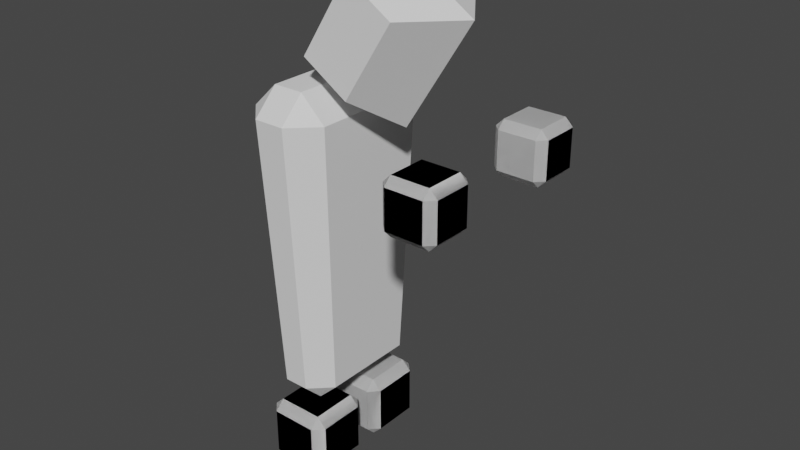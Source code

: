 # Source: zombie.blend  (saved by Blender 2.81.16; exported with 4.5.12 LTS)
import bpy
from mathutils import Matrix  # noqa: F401  (used for matrix-valued properties, if any)

bpy.ops.wm.read_factory_settings(use_empty=True)
scene = bpy.context.scene
scene.name = 'Scene'

# ---- collections
col_collection = bpy.data.collections.new('Collection'); scene.collection.children.link(col_collection)

# ---- world
world_world = bpy.data.worlds.new('World'); scene.world = world_world
world_world.use_nodes = True; world_world.node_tree.nodes.clear()
_N = world_world.node_tree.nodes; _L = world_world.node_tree.links
n0 = _N.new('ShaderNodeOutputWorld'); n0.name = 'World Output'; n0.location = (300, 300)
n1 = _N.new('ShaderNodeBackground'); n1.name = 'Background'; n1.location = (10, 300)
n1.inputs[0].default_value = (0.05088, 0.05088, 0.05088, 1.0)
_L.new(n1.outputs[0], n0.inputs[0])
n0.is_active_output = True
world_world.color = (0.05088, 0.05088, 0.05088)
world_world.use_sun_shadow = False
world_world.sun_shadow_jitter_overblur = 0.0

# ---- meshes
me_cube_001 = bpy.data.meshes.new('Cube.001')
me_cube_001.from_pydata([(-0.1422, -0.566, -1.695), (-0.1422, -0.8, -1.461), (-0.3763, -0.566, -1.461), (-0.1778, -1.0, 1.779), (-0.1778, -0.7075, 2.072), (-0.4703, -0.7075, 1.779), (-0.1422, 0.566, -1.695), (-0.3763, 0.566, -1.461), (-0.1422, 0.8, -1.461), (-0.1778, 0.7075, 2.072), (-0.1778, 1.0, 1.779), (-0.4703, 0.7075, 1.779), (0.1422, -0.566, -1.695), (0.3763, -0.566, -1.461), (0.1422, -0.8, -1.461), (0.1778, -0.7075, 2.072), (0.1778, -1.0, 1.779), (0.4703, -0.7075, 1.779), (0.1422, 0.566, -1.695), (0.1422, 0.8, -1.461), (0.3763, 0.566, -1.461), (0.1778, 0.7075, 2.072), (0.4703, 0.7075, 1.779), (0.1778, 1.0, 1.779)], [], [(14, 16, 3, 1), (20, 22, 17, 13), (21, 9, 4, 15), (2, 5, 11, 7), (8, 10, 23, 19), (0, 1, 2), (3, 4, 5), (6, 7, 8), (9, 10, 11), (12, 13, 14), (15, 16, 17), (18, 19, 20), (21, 22, 23), (6, 0, 2, 7), (1, 3, 5, 2), (4, 9, 11, 5), (10, 8, 7, 11), (18, 6, 8, 19), (9, 21, 23, 10), (22, 20, 19, 23), (12, 18, 20, 13), (21, 15, 17, 22), (16, 14, 13, 17), (0, 12, 14, 1), (15, 4, 3, 16), (6, 18, 12, 0)])
_uv = me_cube_001.uv_layers.new(name='UVMap')
_uv.uv.foreach_set('vector', [0.3942, 0.8278, 0.6058, 0.8278, 0.6058, 0.9222, 0.3942, 0.9222, 0.3942, 0.5366, 0.6058, 0.5366, 0.6058, 0.7134, 0.3942, 0.7134, 0.7028, 0.5366, 0.7972, 0.5366, 0.7972, 0.7134, 0.7028, 0.7134, 0.3942, 0.03657, 0.6058, 0.03657, 0.6058, 0.2134, 0.3942, 0.2134, 0.3942, 0.3278, 0.6058, 0.3278, 0.6058, 0.4222, 0.3942, 0.4222, 0.2028, 0.7134, 0.2028, 0.75, 0.125, 0.7134, 0.6058, 0.9222, 0.625, 0.9222, 0.6058, 1.0, 0.2028, 0.5366, 0.125, 0.5366, 0.2028, 0.5, 0.7972, 0.5366, 0.7972, 0.5, 0.875, 0.5366, 0.2972, 0.7134, 0.375, 0.7134, 0.2972, 0.75, 0.7028, 0.7134, 0.7028, 0.75, 0.625, 0.7134, 0.2972, 0.5366, 0.2972, 0.5, 0.375, 0.5366, 0.7028, 0.5366, 0.625, 0.5366, 0.7028, 0.5, 0.2028, 0.5366, 0.2028, 0.7134, 0.125, 0.7134, 0.125, 0.5366, 0.3942, 0.9222, 0.6058, 0.9222, 0.6058, 1.0, 0.3942, 1.0, 0.7972, 0.7134, 0.7972, 0.5366, 0.875, 0.5366, 0.875, 0.7134, 0.6058, 0.3278, 0.3942, 0.3278, 0.3942, 0.2134, 0.6058, 0.2134, 0.2972, 0.5366, 0.2028, 0.5366, 0.2028, 0.5, 0.2972, 0.5, 0.7972, 0.5366, 0.7028, 0.5366, 0.7028, 0.5, 0.7972, 0.5, 0.6058, 0.5366, 0.3942, 0.5366, 0.3942, 0.4222, 0.6058, 0.4222, 0.2972, 0.7134, 0.2972, 0.5366, 0.3942, 0.5366, 0.3942, 0.7134, 0.7028, 0.5366, 0.7028, 0.7134, 0.6058, 0.7134, 0.6058, 0.5366, 0.6058, 0.8278, 0.3942, 0.8278, 0.3942, 0.7134, 0.6058, 0.7134, 0.2028, 0.7134, 0.2972, 0.7134, 0.2972, 0.75, 0.2028, 0.75, 0.7028, 0.7134, 0.7972, 0.7134, 0.7972, 0.75, 0.7028, 0.75, 0.2028, 0.5366, 0.2972, 0.5366, 0.2972, 0.7134, 0.2028, 0.7134])
me_cube_001.use_remesh_fix_poles = True
me_cube_001.use_remesh_preserve_attributes = False
me_cube_001.use_mirror_vertex_groups = False
me_cube_001.update()
me_cube_002 = bpy.data.meshes.new('Cube.002')
me_cube_002.from_pydata([(-0.7841, -1.801, -1.111), (-0.7841, -2.128, -0.7841), (-1.111, -1.801, -0.7841), (-0.7841, -2.128, 0.7841), (-0.7841, -1.801, 1.111), (-1.111, -1.801, 0.7841), (-0.7841, -0.2332, -1.111), (-1.111, -0.2332, -0.7841), (-0.7841, 0.09352, -0.7841), (-0.7841, -0.2332, 1.111), (-0.7841, 0.09352, 0.7841), (-1.111, -0.2332, 0.7841), (0.7841, -1.801, -1.111), (1.111, -1.801, -0.7841), (0.7841, -2.128, -0.7841), (0.7841, -1.801, 1.111), (0.7841, -2.128, 0.7841), (1.111, -1.801, 0.7841), (0.7841, -0.2332, -1.111), (0.7841, 0.09352, -0.7841), (1.111, -0.2332, -0.7841), (0.7841, -0.2332, 1.111), (1.111, -0.2332, 0.7841), (0.7841, 0.09352, 0.7841), (0.7841, -1.801, -1.111), (0.7841, -2.128, -0.7841), (1.111, -1.801, -0.7841), (0.7841, -2.128, 0.7841), (0.7841, -1.801, 1.111), (1.111, -1.801, 0.7841), (0.7841, -0.2332, -1.111), (1.111, -0.2332, -0.7841), (0.7841, 0.09352, -0.7841), (0.7841, -0.2332, 1.111), (0.7841, 0.09352, 0.7841), (1.111, -0.2332, 0.7841), (-0.7841, -1.801, -1.111), (-1.111, -1.801, -0.7841), (-0.7841, -2.128, -0.7841), (-0.7841, -1.801, 1.111), (-0.7841, -2.128, 0.7841), (-1.111, -1.801, 0.7841), (-0.7841, -0.2332, -1.111), (-0.7841, 0.09352, -0.7841), (-1.111, -0.2332, -0.7841), (-0.7841, -0.2332, 1.111), (-1.111, -0.2332, 0.7841), (-0.7841, 0.09352, 0.7841), (0.7841, -1.801, -1.111), (0.7841, -2.128, -0.7841), (1.111, -1.801, -0.7841), (0.7841, -2.128, 0.7841), (0.7841, -1.801, 1.111), (1.111, -1.801, 0.7841), (0.7841, -0.2332, -1.111), (1.111, -0.2332, -0.7841), (0.7841, 0.09352, -0.7841), (0.7841, -0.2332, 1.111), (0.7841, 0.09352, 0.7841), (1.111, -0.2332, 0.7841), (-0.7841, -1.801, -1.111), (-1.111, -1.801, -0.7841), (-0.7841, -2.128, -0.7841), (-0.7841, -1.801, 1.111), (-0.7841, -2.128, 0.7841), (-1.111, -1.801, 0.7841), (-0.7841, -0.2332, -1.111), (-0.7841, 0.09352, -0.7841), (-1.111, -0.2332, -0.7841), (-0.7841, -0.2332, 1.111), (-1.111, -0.2332, 0.7841), (-0.7841, 0.09352, 0.7841), (-0.7841, -1.801, -1.111), (-0.7841, -2.128, -0.7841), (-1.111, -1.801, -0.7841), (-0.7841, -2.128, 0.7841), (-0.7841, -1.801, 1.111), (-1.111, -1.801, 0.7841), (-0.7841, -0.2332, -1.111), (-1.111, -0.2332, -0.7841), (-0.7841, 0.09352, -0.7841), (-0.7841, -0.2332, 1.111), (-0.7841, 0.09352, 0.7841), (-1.111, -0.2332, 0.7841), (0.7841, -1.801, -1.111), (1.111, -1.801, -0.7841), (0.7841, -2.128, -0.7841), (0.7841, -1.801, 1.111), (0.7841, -2.128, 0.7841), (1.111, -1.801, 0.7841), (0.7841, -0.2332, -1.111), (0.7841, 0.09352, -0.7841), (1.111, -0.2332, -0.7841), (0.7841, -0.2332, 1.111), (1.111, -0.2332, 0.7841), (0.7841, 0.09352, 0.7841), (0.7841, -1.801, -1.111), (0.7841, -2.128, -0.7841), (1.111, -1.801, -0.7841), (0.7841, -2.128, 0.7841), (0.7841, -1.801, 1.111), (1.111, -1.801, 0.7841), (0.7841, -0.2332, -1.111), (1.111, -0.2332, -0.7841), (0.7841, 0.09352, -0.7841), (0.7841, -0.2332, 1.111), (0.7841, 0.09352, 0.7841), (1.111, -0.2332, 0.7841), (-0.7841, -1.801, -1.111), (-1.111, -1.801, -0.7841), (-0.7841, -2.128, -0.7841), (-0.7841, -1.801, 1.111), (-0.7841, -2.128, 0.7841), (-1.111, -1.801, 0.7841), (-0.7841, -0.2332, -1.111), (-0.7841, 0.09352, -0.7841), (-1.111, -0.2332, -0.7841), (-0.7841, -0.2332, 1.111), (-1.111, -0.2332, 0.7841), (-0.7841, 0.09352, 0.7841), (-0.7841, -1.801, -1.111), (-0.7841, -2.128, -0.7841), (-1.111, -1.801, -0.7841), (-0.7841, -2.128, 0.7841), (-0.7841, -1.801, 1.111), (-1.111, -1.801, 0.7841), (-0.7841, -0.2332, -1.111), (-1.111, -0.2332, -0.7841), (-0.7841, 0.09352, -0.7841), (-0.7841, -0.2332, 1.111), (-0.7841, 0.09352, 0.7841), (-1.111, -0.2332, 0.7841), (0.7841, -1.801, -1.111), (1.111, -1.801, -0.7841), (0.7841, -2.128, -0.7841), (0.7841, -1.801, 1.111), (0.7841, -2.128, 0.7841), (1.111, -1.801, 0.7841), (0.7841, -0.2332, -1.111), (0.7841, 0.09352, -0.7841), (1.111, -0.2332, -0.7841), (0.7841, -0.2332, 1.111), (1.111, -0.2332, 0.7841), (0.7841, 0.09352, 0.7841), (-0.7841, -1.801, -1.111), (-0.7841, -2.128, -0.7841), (-1.111, -1.801, -0.7841), (-0.7841, -2.128, 0.7841), (-0.7841, -1.801, 1.111), (-1.111, -1.801, 0.7841), (-0.7841, -0.2332, -1.111), (-1.111, -0.2332, -0.7841), (-0.7841, 0.09352, -0.7841), (-0.7841, -0.2332, 1.111), (-0.7841, 0.09352, 0.7841), (-1.111, -0.2332, 0.7841), (0.7841, -1.801, -1.111), (1.111, -1.801, -0.7841), (0.7841, -2.128, -0.7841), (0.7841, -1.801, 1.111), (0.7841, -2.128, 0.7841), (1.111, -1.801, 0.7841), (0.7841, -0.2332, -1.111), (0.7841, 0.09352, -0.7841), (1.111, -0.2332, -0.7841), (0.7841, -0.2332, 1.111), (1.111, -0.2332, 0.7841), (0.7841, 0.09352, 0.7841), (0.7841, -1.801, -1.111), (0.7841, -2.128, -0.7841), (1.111, -1.801, -0.7841), (0.7841, -2.128, 0.7841), (0.7841, -1.801, 1.111), (1.111, -1.801, 0.7841), (0.7841, -0.2332, -1.111), (1.111, -0.2332, -0.7841), (0.7841, 0.09352, -0.7841), (0.7841, -0.2332, 1.111), (0.7841, 0.09352, 0.7841), (1.111, -0.2332, 0.7841), (-0.7841, -1.801, -1.111), (-1.111, -1.801, -0.7841), (-0.7841, -2.128, -0.7841), (-0.7841, -1.801, 1.111), (-0.7841, -2.128, 0.7841), (-1.111, -1.801, 0.7841), (-0.7841, -0.2332, -1.111), (-0.7841, 0.09352, -0.7841), (-1.111, -0.2332, -0.7841), (-0.7841, -0.2332, 1.111), (-1.111, -0.2332, 0.7841), (-0.7841, 0.09352, 0.7841)], [], [(14, 16, 3, 1), (20, 22, 17, 13), (21, 9, 4, 15), (2, 5, 11, 7), (8, 10, 23, 19), (0, 1, 2), (3, 4, 5), (6, 7, 8), (9, 10, 11), (12, 13, 14), (15, 16, 17), (18, 19, 20), (21, 22, 23), (6, 0, 2, 7), (1, 3, 5, 2), (4, 9, 11, 5), (10, 8, 7, 11), (18, 6, 8, 19), (9, 21, 23, 10), (22, 20, 19, 23), (12, 18, 20, 13), (21, 15, 17, 22), (16, 14, 13, 17), (0, 12, 14, 1), (15, 4, 3, 16), (6, 18, 12, 0), (38, 25, 27, 40), (44, 37, 41, 46), (45, 39, 28, 33), (26, 31, 35, 29), (32, 43, 47, 34), (24, 26, 25), (27, 29, 28), (30, 32, 31), (33, 35, 34), (36, 38, 37), (39, 41, 40), (42, 44, 43), (45, 47, 46), (30, 31, 26, 24), (25, 26, 29, 27), (28, 29, 35, 33), (34, 35, 31, 32), (42, 43, 32, 30), (33, 34, 47, 45), (46, 47, 43, 44), (36, 37, 44, 42), (45, 46, 41, 39), (40, 41, 37, 38), (24, 25, 38, 36), (39, 40, 27, 28), (30, 24, 36, 42), (62, 49, 51, 64), (68, 61, 65, 70), (69, 63, 52, 57), (50, 55, 59, 53), (56, 67, 71, 58), (48, 50, 49), (51, 53, 52), (54, 56, 55), (57, 59, 58), (60, 62, 61), (63, 65, 64), (66, 68, 67), (69, 71, 70), (54, 55, 50, 48), (49, 50, 53, 51), (52, 53, 59, 57), (58, 59, 55, 56), (66, 67, 56, 54), (57, 58, 71, 69), (70, 71, 67, 68), (60, 61, 68, 66), (69, 70, 65, 63), (64, 65, 61, 62), (48, 49, 62, 60), (63, 64, 51, 52), (54, 48, 60, 66), (86, 88, 75, 73), (92, 94, 89, 85), (93, 81, 76, 87), (74, 77, 83, 79), (80, 82, 95, 91), (72, 73, 74), (75, 76, 77), (78, 79, 80), (81, 82, 83), (84, 85, 86), (87, 88, 89), (90, 91, 92), (93, 94, 95), (78, 72, 74, 79), (73, 75, 77, 74), (76, 81, 83, 77), (82, 80, 79, 83), (90, 78, 80, 91), (81, 93, 95, 82), (94, 92, 91, 95), (84, 90, 92, 85), (93, 87, 89, 94), (88, 86, 85, 89), (72, 84, 86, 73), (87, 76, 75, 88), (78, 90, 84, 72), (110, 97, 99, 112), (116, 109, 113, 118), (117, 111, 100, 105), (98, 103, 107, 101), (104, 115, 119, 106), (96, 98, 97), (99, 101, 100), (102, 104, 103), (105, 107, 106), (108, 110, 109), (111, 113, 112), (114, 116, 115), (117, 119, 118), (102, 103, 98, 96), (97, 98, 101, 99), (100, 101, 107, 105), (106, 107, 103, 104), (114, 115, 104, 102), (105, 106, 119, 117), (118, 119, 115, 116), (108, 109, 116, 114), (117, 118, 113, 111), (112, 113, 109, 110), (96, 97, 110, 108), (111, 112, 99, 100), (102, 96, 108, 114), (134, 136, 123, 121), (140, 142, 137, 133), (141, 129, 124, 135), (122, 125, 131, 127), (128, 130, 143, 139), (120, 121, 122), (123, 124, 125), (126, 127, 128), (129, 130, 131), (132, 133, 134), (135, 136, 137), (138, 139, 140), (141, 142, 143), (126, 120, 122, 127), (121, 123, 125, 122), (124, 129, 131, 125), (130, 128, 127, 131), (138, 126, 128, 139), (129, 141, 143, 130), (142, 140, 139, 143), (132, 138, 140, 133), (141, 135, 137, 142), (136, 134, 133, 137), (120, 132, 134, 121), (135, 124, 123, 136), (126, 138, 132, 120), (158, 160, 147, 145), (164, 166, 161, 157), (165, 153, 148, 159), (146, 149, 155, 151), (152, 154, 167, 163), (144, 145, 146), (147, 148, 149), (150, 151, 152), (153, 154, 155), (156, 157, 158), (159, 160, 161), (162, 163, 164), (165, 166, 167), (150, 144, 146, 151), (145, 147, 149, 146), (148, 153, 155, 149), (154, 152, 151, 155), (162, 150, 152, 163), (153, 165, 167, 154), (166, 164, 163, 167), (156, 162, 164, 157), (165, 159, 161, 166), (160, 158, 157, 161), (144, 156, 158, 145), (159, 148, 147, 160), (150, 162, 156, 144), (182, 169, 171, 184), (188, 181, 185, 190), (189, 183, 172, 177), (170, 175, 179, 173), (176, 187, 191, 178), (168, 170, 169), (171, 173, 172), (174, 176, 175), (177, 179, 178), (180, 182, 181), (183, 185, 184), (186, 188, 187), (189, 191, 190), (174, 175, 170, 168), (169, 170, 173, 171), (172, 173, 179, 177), (178, 179, 175, 176), (186, 187, 176, 174), (177, 178, 191, 189), (190, 191, 187, 188), (180, 181, 188, 186), (189, 190, 185, 183), (184, 185, 181, 182), (168, 169, 182, 180), (183, 184, 171, 172), (174, 168, 180, 186)])
_uv = me_cube_002.uv_layers.new(name='UVMap')
_uv.uv.foreach_set('vector', [0.4118, 0.7868, 0.5882, 0.7868, 0.5882, 0.9632, 0.4118, 0.9632, 0.4118, 0.5368, 0.5882, 0.5368, 0.5882, 0.7132, 0.4118, 0.7132, 0.6618, 0.5368, 0.8382, 0.5368, 0.8382, 0.7132, 0.6618, 0.7132, 0.4118, 0.03676, 0.5882, 0.03676, 0.5882, 0.2132, 0.4118, 0.2132, 0.4118, 0.2868, 0.5882, 0.2868, 0.5882, 0.4632, 0.4118, 0.4632, 0.1618, 0.7132, 0.1618, 0.75, 0.125, 0.7132, 0.5882, 0.9632, 0.625, 0.9632, 0.5882, 1.0, 0.1618, 0.5368, 0.125, 0.5368, 0.1618, 0.5, 0.8382, 0.5368, 0.8382, 0.5, 0.875, 0.5368, 0.3382, 0.7132, 0.375, 0.7132, 0.3382, 0.75, 0.6618, 0.7132, 0.6618, 0.75, 0.625, 0.7132, 0.3382, 0.5368, 0.3382, 0.5, 0.375, 0.5368, 0.6618, 0.5368, 0.625, 0.5368, 0.6618, 0.5, 0.1618, 0.5368, 0.1618, 0.7132, 0.125, 0.7132, 0.125, 0.5368, 0.4118, 0.9632, 0.5882, 0.9632, 0.5882, 1.0, 0.4118, 1.0, 0.8382, 0.7132, 0.8382, 0.5368, 0.875, 0.5368, 0.875, 0.7132, 0.5882, 0.2868, 0.4118, 0.2868, 0.4118, 0.2132, 0.5882, 0.2132, 0.3382, 0.5368, 0.1618, 0.5368, 0.1618, 0.5, 0.3382, 0.5, 0.8382, 0.5368, 0.6618, 0.5368, 0.6618, 0.5, 0.8382, 0.5, 0.5882, 0.5368, 0.4118, 0.5368, 0.4118, 0.4632, 0.5882, 0.4632, 0.3382, 0.7132, 0.3382, 0.5368, 0.4118, 0.5368, 0.4118, 0.7132, 0.6618, 0.5368, 0.6618, 0.7132, 0.5882, 0.7132, 0.5882, 0.5368, 0.5882, 0.7868, 0.4118, 0.7868, 0.4118, 0.7132, 0.5882, 0.7132, 0.1618, 0.7132, 0.3382, 0.7132, 0.3382, 0.75, 0.1618, 0.75, 0.6618, 0.7132, 0.8382, 0.7132, 0.8382, 0.75, 0.6618, 0.75, 0.1618, 0.5368, 0.3382, 0.5368, 0.3382, 0.7132, 0.1618, 0.7132, 0.4118, 0.7868, 0.4118, 0.9632, 0.5882, 0.9632, 0.5882, 0.7868, 0.4118, 0.5368, 0.4118, 0.7132, 0.5882, 0.7132, 0.5882, 0.5368, 0.6618, 0.5368, 0.6618, 0.7132, 0.8382, 0.7132, 0.8382, 0.5368, 0.4118, 0.03676, 0.4118, 0.2132, 0.5882, 0.2132, 0.5882, 0.03676, 0.4118, 0.2868, 0.4118, 0.4632, 0.5882, 0.4632, 0.5882, 0.2868, 0.1618, 0.7132, 0.125, 0.7132, 0.1618, 0.75, 0.5882, 0.9632, 0.5882, 1.0, 0.625, 0.9632, 0.1618, 0.5368, 0.1618, 0.5, 0.125, 0.5368, 0.8382, 0.5368, 0.875, 0.5368, 0.8382, 0.5, 0.3382, 0.7132, 0.3382, 0.75, 0.375, 0.7132, 0.6618, 0.7132, 0.625, 0.7132, 0.6618, 0.75, 0.3382, 0.5368, 0.375, 0.5368, 0.3382, 0.5, 0.6618, 0.5368, 0.6618, 0.5, 0.625, 0.5368, 0.1618, 0.5368, 0.125, 0.5368, 0.125, 0.7132, 0.1618, 0.7132, 0.4118, 0.9632, 0.4118, 1.0, 0.5882, 1.0, 0.5882, 0.9632, 0.8382, 0.7132, 0.875, 0.7132, 0.875, 0.5368, 0.8382, 0.5368, 0.5882, 0.2868, 0.5882, 0.2132, 0.4118, 0.2132, 0.4118, 0.2868, 0.3382, 0.5368, 0.3382, 0.5, 0.1618, 0.5, 0.1618, 0.5368, 0.8382, 0.5368, 0.8382, 0.5, 0.6618, 0.5, 0.6618, 0.5368, 0.5882, 0.5368, 0.5882, 0.4632, 0.4118, 0.4632, 0.4118, 0.5368, 0.3382, 0.7132, 0.4118, 0.7132, 0.4118, 0.5368, 0.3382, 0.5368, 0.6618, 0.5368, 0.5882, 0.5368, 0.5882, 0.7132, 0.6618, 0.7132, 0.5882, 0.7868, 0.5882, 0.7132, 0.4118, 0.7132, 0.4118, 0.7868, 0.1618, 0.7132, 0.1618, 0.75, 0.3382, 0.75, 0.3382, 0.7132, 0.6618, 0.7132, 0.6618, 0.75, 0.8382, 0.75, 0.8382, 0.7132, 0.1618, 0.5368, 0.1618, 0.7132, 0.3382, 0.7132, 0.3382, 0.5368, 0.4118, 0.7868, 0.4118, 0.9632, 0.5882, 0.9632, 0.5882, 0.7868, 0.4118, 0.5368, 0.4118, 0.7132, 0.5882, 0.7132, 0.5882, 0.5368, 0.6618, 0.5368, 0.6618, 0.7132, 0.8382, 0.7132, 0.8382, 0.5368, 0.4118, 0.03676, 0.4118, 0.2132, 0.5882, 0.2132, 0.5882, 0.03676, 0.4118, 0.2868, 0.4118, 0.4632, 0.5882, 0.4632, 0.5882, 0.2868, 0.1618, 0.7132, 0.125, 0.7132, 0.1618, 0.75, 0.5882, 0.9632, 0.5882, 1.0, 0.625, 0.9632, 0.1618, 0.5368, 0.1618, 0.5, 0.125, 0.5368, 0.8382, 0.5368, 0.875, 0.5368, 0.8382, 0.5, 0.3382, 0.7132, 0.3382, 0.75, 0.375, 0.7132, 0.6618, 0.7132, 0.625, 0.7132, 0.6618, 0.75, 0.3382, 0.5368, 0.375, 0.5368, 0.3382, 0.5, 0.6618, 0.5368, 0.6618, 0.5, 0.625, 0.5368, 0.1618, 0.5368, 0.125, 0.5368, 0.125, 0.7132, 0.1618, 0.7132, 0.4118, 0.9632, 0.4118, 1.0, 0.5882, 1.0, 0.5882, 0.9632, 0.8382, 0.7132, 0.875, 0.7132, 0.875, 0.5368, 0.8382, 0.5368, 0.5882, 0.2868, 0.5882, 0.2132, 0.4118, 0.2132, 0.4118, 0.2868, 0.3382, 0.5368, 0.3382, 0.5, 0.1618, 0.5, 0.1618, 0.5368, 0.8382, 0.5368, 0.8382, 0.5, 0.6618, 0.5, 0.6618, 0.5368, 0.5882, 0.5368, 0.5882, 0.4632, 0.4118, 0.4632, 0.4118, 0.5368, 0.3382, 0.7132, 0.4118, 0.7132, 0.4118, 0.5368, 0.3382, 0.5368, 0.6618, 0.5368, 0.5882, 0.5368, 0.5882, 0.7132, 0.6618, 0.7132, 0.5882, 0.7868, 0.5882, 0.7132, 0.4118, 0.7132, 0.4118, 0.7868, 0.1618, 0.7132, 0.1618, 0.75, 0.3382, 0.75, 0.3382, 0.7132, 0.6618, 0.7132, 0.6618, 0.75, 0.8382, 0.75, 0.8382, 0.7132, 0.1618, 0.5368, 0.1618, 0.7132, 0.3382, 0.7132, 0.3382, 0.5368, 0.4118, 0.7868, 0.5882, 0.7868, 0.5882, 0.9632, 0.4118, 0.9632, 0.4118, 0.5368, 0.5882, 0.5368, 0.5882, 0.7132, 0.4118, 0.7132, 0.6618, 0.5368, 0.8382, 0.5368, 0.8382, 0.7132, 0.6618, 0.7132, 0.4118, 0.03676, 0.5882, 0.03676, 0.5882, 0.2132, 0.4118, 0.2132, 0.4118, 0.2868, 0.5882, 0.2868, 0.5882, 0.4632, 0.4118, 0.4632, 0.1618, 0.7132, 0.1618, 0.75, 0.125, 0.7132, 0.5882, 0.9632, 0.625, 0.9632, 0.5882, 1.0, 0.1618, 0.5368, 0.125, 0.5368, 0.1618, 0.5, 0.8382, 0.5368, 0.8382, 0.5, 0.875, 0.5368, 0.3382, 0.7132, 0.375, 0.7132, 0.3382, 0.75, 0.6618, 0.7132, 0.6618, 0.75, 0.625, 0.7132, 0.3382, 0.5368, 0.3382, 0.5, 0.375, 0.5368, 0.6618, 0.5368, 0.625, 0.5368, 0.6618, 0.5, 0.1618, 0.5368, 0.1618, 0.7132, 0.125, 0.7132, 0.125, 0.5368, 0.4118, 0.9632, 0.5882, 0.9632, 0.5882, 1.0, 0.4118, 1.0, 0.8382, 0.7132, 0.8382, 0.5368, 0.875, 0.5368, 0.875, 0.7132, 0.5882, 0.2868, 0.4118, 0.2868, 0.4118, 0.2132, 0.5882, 0.2132, 0.3382, 0.5368, 0.1618, 0.5368, 0.1618, 0.5, 0.3382, 0.5, 0.8382, 0.5368, 0.6618, 0.5368, 0.6618, 0.5, 0.8382, 0.5, 0.5882, 0.5368, 0.4118, 0.5368, 0.4118, 0.4632, 0.5882, 0.4632, 0.3382, 0.7132, 0.3382, 0.5368, 0.4118, 0.5368, 0.4118, 0.7132, 0.6618, 0.5368, 0.6618, 0.7132, 0.5882, 0.7132, 0.5882, 0.5368, 0.5882, 0.7868, 0.4118, 0.7868, 0.4118, 0.7132, 0.5882, 0.7132, 0.1618, 0.7132, 0.3382, 0.7132, 0.3382, 0.75, 0.1618, 0.75, 0.6618, 0.7132, 0.8382, 0.7132, 0.8382, 0.75, 0.6618, 0.75, 0.1618, 0.5368, 0.3382, 0.5368, 0.3382, 0.7132, 0.1618, 0.7132, 0.4118, 0.7868, 0.4118, 0.9632, 0.5882, 0.9632, 0.5882, 0.7868, 0.4118, 0.5368, 0.4118, 0.7132, 0.5882, 0.7132, 0.5882, 0.5368, 0.6618, 0.5368, 0.6618, 0.7132, 0.8382, 0.7132, 0.8382, 0.5368, 0.4118, 0.03676, 0.4118, 0.2132, 0.5882, 0.2132, 0.5882, 0.03676, 0.4118, 0.2868, 0.4118, 0.4632, 0.5882, 0.4632, 0.5882, 0.2868, 0.1618, 0.7132, 0.125, 0.7132, 0.1618, 0.75, 0.5882, 0.9632, 0.5882, 1.0, 0.625, 0.9632, 0.1618, 0.5368, 0.1618, 0.5, 0.125, 0.5368, 0.8382, 0.5368, 0.875, 0.5368, 0.8382, 0.5, 0.3382, 0.7132, 0.3382, 0.75, 0.375, 0.7132, 0.6618, 0.7132, 0.625, 0.7132, 0.6618, 0.75, 0.3382, 0.5368, 0.375, 0.5368, 0.3382, 0.5, 0.6618, 0.5368, 0.6618, 0.5, 0.625, 0.5368, 0.1618, 0.5368, 0.125, 0.5368, 0.125, 0.7132, 0.1618, 0.7132, 0.4118, 0.9632, 0.4118, 1.0, 0.5882, 1.0, 0.5882, 0.9632, 0.8382, 0.7132, 0.875, 0.7132, 0.875, 0.5368, 0.8382, 0.5368, 0.5882, 0.2868, 0.5882, 0.2132, 0.4118, 0.2132, 0.4118, 0.2868, 0.3382, 0.5368, 0.3382, 0.5, 0.1618, 0.5, 0.1618, 0.5368, 0.8382, 0.5368, 0.8382, 0.5, 0.6618, 0.5, 0.6618, 0.5368, 0.5882, 0.5368, 0.5882, 0.4632, 0.4118, 0.4632, 0.4118, 0.5368, 0.3382, 0.7132, 0.4118, 0.7132, 0.4118, 0.5368, 0.3382, 0.5368, 0.6618, 0.5368, 0.5882, 0.5368, 0.5882, 0.7132, 0.6618, 0.7132, 0.5882, 0.7868, 0.5882, 0.7132, 0.4118, 0.7132, 0.4118, 0.7868, 0.1618, 0.7132, 0.1618, 0.75, 0.3382, 0.75, 0.3382, 0.7132, 0.6618, 0.7132, 0.6618, 0.75, 0.8382, 0.75, 0.8382, 0.7132, 0.1618, 0.5368, 0.1618, 0.7132, 0.3382, 0.7132, 0.3382, 0.5368, 0.4118, 0.7868, 0.5882, 0.7868, 0.5882, 0.9632, 0.4118, 0.9632, 0.4118, 0.5368, 0.5882, 0.5368, 0.5882, 0.7132, 0.4118, 0.7132, 0.6618, 0.5368, 0.8382, 0.5368, 0.8382, 0.7132, 0.6618, 0.7132, 0.4118, 0.03676, 0.5882, 0.03676, 0.5882, 0.2132, 0.4118, 0.2132, 0.4118, 0.2868, 0.5882, 0.2868, 0.5882, 0.4632, 0.4118, 0.4632, 0.1618, 0.7132, 0.1618, 0.75, 0.125, 0.7132, 0.5882, 0.9632, 0.625, 0.9632, 0.5882, 1.0, 0.1618, 0.5368, 0.125, 0.5368, 0.1618, 0.5, 0.8382, 0.5368, 0.8382, 0.5, 0.875, 0.5368, 0.3382, 0.7132, 0.375, 0.7132, 0.3382, 0.75, 0.6618, 0.7132, 0.6618, 0.75, 0.625, 0.7132, 0.3382, 0.5368, 0.3382, 0.5, 0.375, 0.5368, 0.6618, 0.5368, 0.625, 0.5368, 0.6618, 0.5, 0.1618, 0.5368, 0.1618, 0.7132, 0.125, 0.7132, 0.125, 0.5368, 0.4118, 0.9632, 0.5882, 0.9632, 0.5882, 1.0, 0.4118, 1.0, 0.8382, 0.7132, 0.8382, 0.5368, 0.875, 0.5368, 0.875, 0.7132, 0.5882, 0.2868, 0.4118, 0.2868, 0.4118, 0.2132, 0.5882, 0.2132, 0.3382, 0.5368, 0.1618, 0.5368, 0.1618, 0.5, 0.3382, 0.5, 0.8382, 0.5368, 0.6618, 0.5368, 0.6618, 0.5, 0.8382, 0.5, 0.5882, 0.5368, 0.4118, 0.5368, 0.4118, 0.4632, 0.5882, 0.4632, 0.3382, 0.7132, 0.3382, 0.5368, 0.4118, 0.5368, 0.4118, 0.7132, 0.6618, 0.5368, 0.6618, 0.7132, 0.5882, 0.7132, 0.5882, 0.5368, 0.5882, 0.7868, 0.4118, 0.7868, 0.4118, 0.7132, 0.5882, 0.7132, 0.1618, 0.7132, 0.3382, 0.7132, 0.3382, 0.75, 0.1618, 0.75, 0.6618, 0.7132, 0.8382, 0.7132, 0.8382, 0.75, 0.6618, 0.75, 0.1618, 0.5368, 0.3382, 0.5368, 0.3382, 0.7132, 0.1618, 0.7132, 0.4118, 0.7868, 0.5882, 0.7868, 0.5882, 0.9632, 0.4118, 0.9632, 0.4118, 0.5368, 0.5882, 0.5368, 0.5882, 0.7132, 0.4118, 0.7132, 0.6618, 0.5368, 0.8382, 0.5368, 0.8382, 0.7132, 0.6618, 0.7132, 0.4118, 0.03676, 0.5882, 0.03676, 0.5882, 0.2132, 0.4118, 0.2132, 0.4118, 0.2868, 0.5882, 0.2868, 0.5882, 0.4632, 0.4118, 0.4632, 0.1618, 0.7132, 0.1618, 0.75, 0.125, 0.7132, 0.5882, 0.9632, 0.625, 0.9632, 0.5882, 1.0, 0.1618, 0.5368, 0.125, 0.5368, 0.1618, 0.5, 0.8382, 0.5368, 0.8382, 0.5, 0.875, 0.5368, 0.3382, 0.7132, 0.375, 0.7132, 0.3382, 0.75, 0.6618, 0.7132, 0.6618, 0.75, 0.625, 0.7132, 0.3382, 0.5368, 0.3382, 0.5, 0.375, 0.5368, 0.6618, 0.5368, 0.625, 0.5368, 0.6618, 0.5, 0.1618, 0.5368, 0.1618, 0.7132, 0.125, 0.7132, 0.125, 0.5368, 0.4118, 0.9632, 0.5882, 0.9632, 0.5882, 1.0, 0.4118, 1.0, 0.8382, 0.7132, 0.8382, 0.5368, 0.875, 0.5368, 0.875, 0.7132, 0.5882, 0.2868, 0.4118, 0.2868, 0.4118, 0.2132, 0.5882, 0.2132, 0.3382, 0.5368, 0.1618, 0.5368, 0.1618, 0.5, 0.3382, 0.5, 0.8382, 0.5368, 0.6618, 0.5368, 0.6618, 0.5, 0.8382, 0.5, 0.5882, 0.5368, 0.4118, 0.5368, 0.4118, 0.4632, 0.5882, 0.4632, 0.3382, 0.7132, 0.3382, 0.5368, 0.4118, 0.5368, 0.4118, 0.7132, 0.6618, 0.5368, 0.6618, 0.7132, 0.5882, 0.7132, 0.5882, 0.5368, 0.5882, 0.7868, 0.4118, 0.7868, 0.4118, 0.7132, 0.5882, 0.7132, 0.1618, 0.7132, 0.3382, 0.7132, 0.3382, 0.75, 0.1618, 0.75, 0.6618, 0.7132, 0.8382, 0.7132, 0.8382, 0.75, 0.6618, 0.75, 0.1618, 0.5368, 0.3382, 0.5368, 0.3382, 0.7132, 0.1618, 0.7132, 0.4118, 0.7868, 0.4118, 0.9632, 0.5882, 0.9632, 0.5882, 0.7868, 0.4118, 0.5368, 0.4118, 0.7132, 0.5882, 0.7132, 0.5882, 0.5368, 0.6618, 0.5368, 0.6618, 0.7132, 0.8382, 0.7132, 0.8382, 0.5368, 0.4118, 0.03676, 0.4118, 0.2132, 0.5882, 0.2132, 0.5882, 0.03676, 0.4118, 0.2868, 0.4118, 0.4632, 0.5882, 0.4632, 0.5882, 0.2868, 0.1618, 0.7132, 0.125, 0.7132, 0.1618, 0.75, 0.5882, 0.9632, 0.5882, 1.0, 0.625, 0.9632, 0.1618, 0.5368, 0.1618, 0.5, 0.125, 0.5368, 0.8382, 0.5368, 0.875, 0.5368, 0.8382, 0.5, 0.3382, 0.7132, 0.3382, 0.75, 0.375, 0.7132, 0.6618, 0.7132, 0.625, 0.7132, 0.6618, 0.75, 0.3382, 0.5368, 0.375, 0.5368, 0.3382, 0.5, 0.6618, 0.5368, 0.6618, 0.5, 0.625, 0.5368, 0.1618, 0.5368, 0.125, 0.5368, 0.125, 0.7132, 0.1618, 0.7132, 0.4118, 0.9632, 0.4118, 1.0, 0.5882, 1.0, 0.5882, 0.9632, 0.8382, 0.7132, 0.875, 0.7132, 0.875, 0.5368, 0.8382, 0.5368, 0.5882, 0.2868, 0.5882, 0.2132, 0.4118, 0.2132, 0.4118, 0.2868, 0.3382, 0.5368, 0.3382, 0.5, 0.1618, 0.5, 0.1618, 0.5368, 0.8382, 0.5368, 0.8382, 0.5, 0.6618, 0.5, 0.6618, 0.5368, 0.5882, 0.5368, 0.5882, 0.4632, 0.4118, 0.4632, 0.4118, 0.5368, 0.3382, 0.7132, 0.4118, 0.7132, 0.4118, 0.5368, 0.3382, 0.5368, 0.6618, 0.5368, 0.5882, 0.5368, 0.5882, 0.7132, 0.6618, 0.7132, 0.5882, 0.7868, 0.5882, 0.7132, 0.4118, 0.7132, 0.4118, 0.7868, 0.1618, 0.7132, 0.1618, 0.75, 0.3382, 0.75, 0.3382, 0.7132, 0.6618, 0.7132, 0.6618, 0.75, 0.8382, 0.75, 0.8382, 0.7132, 0.1618, 0.5368, 0.1618, 0.7132, 0.3382, 0.7132, 0.3382, 0.5368])
me_cube_002.use_remesh_fix_poles = True
me_cube_002.use_remesh_preserve_attributes = False
me_cube_002.use_mirror_vertex_groups = False
me_cube_002.update()
me_cube_004 = bpy.data.meshes.new('Cube.004')
me_cube_004.from_pydata([(-0.7841, -1.801, -1.111), (-0.7841, -2.128, -0.7841), (-1.111, -1.801, -0.7841), (-0.7841, -2.128, 0.7841), (-0.7841, -1.801, 1.111), (-1.111, -1.801, 0.7841), (-0.7841, -0.2332, -1.111), (-1.111, -0.2332, -0.7841), (-0.7841, 0.09352, -0.7841), (-0.7841, -0.2332, 1.111), (-0.7841, 0.09352, 0.7841), (-1.111, -0.2332, 0.7841), (0.7841, -1.801, -1.111), (1.111, -1.801, -0.7841), (0.7841, -2.128, -0.7841), (0.7841, -1.801, 1.111), (0.7841, -2.128, 0.7841), (1.111, -1.801, 0.7841), (0.7841, -0.2332, -1.111), (0.7841, 0.09352, -0.7841), (1.111, -0.2332, -0.7841), (0.7841, -0.2332, 1.111), (1.111, -0.2332, 0.7841), (0.7841, 0.09352, 0.7841), (0.7841, -1.801, -1.111), (0.7841, -2.128, -0.7841), (1.111, -1.801, -0.7841), (0.7841, -2.128, 0.7841), (0.7841, -1.801, 1.111), (1.111, -1.801, 0.7841), (0.7841, -0.2332, -1.111), (1.111, -0.2332, -0.7841), (0.7841, 0.09352, -0.7841), (0.7841, -0.2332, 1.111), (0.7841, 0.09352, 0.7841), (1.111, -0.2332, 0.7841), (-0.7841, -1.801, -1.111), (-1.111, -1.801, -0.7841), (-0.7841, -2.128, -0.7841), (-0.7841, -1.801, 1.111), (-0.7841, -2.128, 0.7841), (-1.111, -1.801, 0.7841), (-0.7841, -0.2332, -1.111), (-0.7841, 0.09352, -0.7841), (-1.111, -0.2332, -0.7841), (-0.7841, -0.2332, 1.111), (-1.111, -0.2332, 0.7841), (-0.7841, 0.09352, 0.7841), (0.7841, -1.801, -1.111), (0.7841, -2.128, -0.7841), (1.111, -1.801, -0.7841), (0.7841, -2.128, 0.7841), (0.7841, -1.801, 1.111), (1.111, -1.801, 0.7841), (0.7841, -0.2332, -1.111), (1.111, -0.2332, -0.7841), (0.7841, 0.09352, -0.7841), (0.7841, -0.2332, 1.111), (0.7841, 0.09352, 0.7841), (1.111, -0.2332, 0.7841), (-0.7841, -1.801, -1.111), (-1.111, -1.801, -0.7841), (-0.7841, -2.128, -0.7841), (-0.7841, -1.801, 1.111), (-0.7841, -2.128, 0.7841), (-1.111, -1.801, 0.7841), (-0.7841, -0.2332, -1.111), (-0.7841, 0.09352, -0.7841), (-1.111, -0.2332, -0.7841), (-0.7841, -0.2332, 1.111), (-1.111, -0.2332, 0.7841), (-0.7841, 0.09352, 0.7841), (-0.7841, -1.801, -1.111), (-0.7841, -2.128, -0.7841), (-1.111, -1.801, -0.7841), (-0.7841, -2.128, 0.7841), (-0.7841, -1.801, 1.111), (-1.111, -1.801, 0.7841), (-0.7841, -0.2332, -1.111), (-1.111, -0.2332, -0.7841), (-0.7841, 0.09352, -0.7841), (-0.7841, -0.2332, 1.111), (-0.7841, 0.09352, 0.7841), (-1.111, -0.2332, 0.7841), (0.7841, -1.801, -1.111), (1.111, -1.801, -0.7841), (0.7841, -2.128, -0.7841), (0.7841, -1.801, 1.111), (0.7841, -2.128, 0.7841), (1.111, -1.801, 0.7841), (0.7841, -0.2332, -1.111), (0.7841, 0.09352, -0.7841), (1.111, -0.2332, -0.7841), (0.7841, -0.2332, 1.111), (1.111, -0.2332, 0.7841), (0.7841, 0.09352, 0.7841), (0.7841, -1.801, -1.111), (0.7841, -2.128, -0.7841), (1.111, -1.801, -0.7841), (0.7841, -2.128, 0.7841), (0.7841, -1.801, 1.111), (1.111, -1.801, 0.7841), (0.7841, -0.2332, -1.111), (1.111, -0.2332, -0.7841), (0.7841, 0.09352, -0.7841), (0.7841, -0.2332, 1.111), (0.7841, 0.09352, 0.7841), (1.111, -0.2332, 0.7841), (-0.7841, -1.801, -1.111), (-1.111, -1.801, -0.7841), (-0.7841, -2.128, -0.7841), (-0.7841, -1.801, 1.111), (-0.7841, -2.128, 0.7841), (-1.111, -1.801, 0.7841), (-0.7841, -0.2332, -1.111), (-0.7841, 0.09352, -0.7841), (-1.111, -0.2332, -0.7841), (-0.7841, -0.2332, 1.111), (-1.111, -0.2332, 0.7841), (-0.7841, 0.09352, 0.7841), (-0.7841, -1.801, -1.111), (-0.7841, -2.128, -0.7841), (-1.111, -1.801, -0.7841), (-0.7841, -2.128, 0.7841), (-0.7841, -1.801, 1.111), (-1.111, -1.801, 0.7841), (-0.7841, -0.2332, -1.111), (-1.111, -0.2332, -0.7841), (-0.7841, 0.09352, -0.7841), (-0.7841, -0.2332, 1.111), (-0.7841, 0.09352, 0.7841), (-1.111, -0.2332, 0.7841), (0.7841, -1.801, -1.111), (1.111, -1.801, -0.7841), (0.7841, -2.128, -0.7841), (0.7841, -1.801, 1.111), (0.7841, -2.128, 0.7841), (1.111, -1.801, 0.7841), (0.7841, -0.2332, -1.111), (0.7841, 0.09352, -0.7841), (1.111, -0.2332, -0.7841), (0.7841, -0.2332, 1.111), (1.111, -0.2332, 0.7841), (0.7841, 0.09352, 0.7841), (-0.7841, -1.801, -1.111), (-0.7841, -2.128, -0.7841), (-1.111, -1.801, -0.7841), (-0.7841, -2.128, 0.7841), (-0.7841, -1.801, 1.111), (-1.111, -1.801, 0.7841), (-0.7841, -0.2332, -1.111), (-1.111, -0.2332, -0.7841), (-0.7841, 0.09352, -0.7841), (-0.7841, -0.2332, 1.111), (-0.7841, 0.09352, 0.7841), (-1.111, -0.2332, 0.7841), (0.7841, -1.801, -1.111), (1.111, -1.801, -0.7841), (0.7841, -2.128, -0.7841), (0.7841, -1.801, 1.111), (0.7841, -2.128, 0.7841), (1.111, -1.801, 0.7841), (0.7841, -0.2332, -1.111), (0.7841, 0.09352, -0.7841), (1.111, -0.2332, -0.7841), (0.7841, -0.2332, 1.111), (1.111, -0.2332, 0.7841), (0.7841, 0.09352, 0.7841), (0.7841, -1.801, -1.111), (0.7841, -2.128, -0.7841), (1.111, -1.801, -0.7841), (0.7841, -2.128, 0.7841), (0.7841, -1.801, 1.111), (1.111, -1.801, 0.7841), (0.7841, -0.2332, -1.111), (1.111, -0.2332, -0.7841), (0.7841, 0.09352, -0.7841), (0.7841, -0.2332, 1.111), (0.7841, 0.09352, 0.7841), (1.111, -0.2332, 0.7841), (-0.7841, -1.801, -1.111), (-1.111, -1.801, -0.7841), (-0.7841, -2.128, -0.7841), (-0.7841, -1.801, 1.111), (-0.7841, -2.128, 0.7841), (-1.111, -1.801, 0.7841), (-0.7841, -0.2332, -1.111), (-0.7841, 0.09352, -0.7841), (-1.111, -0.2332, -0.7841), (-0.7841, -0.2332, 1.111), (-1.111, -0.2332, 0.7841), (-0.7841, 0.09352, 0.7841)], [], [(14, 16, 3, 1), (20, 22, 17, 13), (21, 9, 4, 15), (2, 5, 11, 7), (8, 10, 23, 19), (0, 1, 2), (3, 4, 5), (6, 7, 8), (9, 10, 11), (12, 13, 14), (15, 16, 17), (18, 19, 20), (21, 22, 23), (6, 0, 2, 7), (1, 3, 5, 2), (4, 9, 11, 5), (10, 8, 7, 11), (18, 6, 8, 19), (9, 21, 23, 10), (22, 20, 19, 23), (12, 18, 20, 13), (21, 15, 17, 22), (16, 14, 13, 17), (0, 12, 14, 1), (15, 4, 3, 16), (6, 18, 12, 0), (38, 25, 27, 40), (44, 37, 41, 46), (45, 39, 28, 33), (26, 31, 35, 29), (32, 43, 47, 34), (24, 26, 25), (27, 29, 28), (30, 32, 31), (33, 35, 34), (36, 38, 37), (39, 41, 40), (42, 44, 43), (45, 47, 46), (30, 31, 26, 24), (25, 26, 29, 27), (28, 29, 35, 33), (34, 35, 31, 32), (42, 43, 32, 30), (33, 34, 47, 45), (46, 47, 43, 44), (36, 37, 44, 42), (45, 46, 41, 39), (40, 41, 37, 38), (24, 25, 38, 36), (39, 40, 27, 28), (30, 24, 36, 42), (62, 49, 51, 64), (68, 61, 65, 70), (69, 63, 52, 57), (50, 55, 59, 53), (56, 67, 71, 58), (48, 50, 49), (51, 53, 52), (54, 56, 55), (57, 59, 58), (60, 62, 61), (63, 65, 64), (66, 68, 67), (69, 71, 70), (54, 55, 50, 48), (49, 50, 53, 51), (52, 53, 59, 57), (58, 59, 55, 56), (66, 67, 56, 54), (57, 58, 71, 69), (70, 71, 67, 68), (60, 61, 68, 66), (69, 70, 65, 63), (64, 65, 61, 62), (48, 49, 62, 60), (63, 64, 51, 52), (54, 48, 60, 66), (86, 88, 75, 73), (92, 94, 89, 85), (93, 81, 76, 87), (74, 77, 83, 79), (80, 82, 95, 91), (72, 73, 74), (75, 76, 77), (78, 79, 80), (81, 82, 83), (84, 85, 86), (87, 88, 89), (90, 91, 92), (93, 94, 95), (78, 72, 74, 79), (73, 75, 77, 74), (76, 81, 83, 77), (82, 80, 79, 83), (90, 78, 80, 91), (81, 93, 95, 82), (94, 92, 91, 95), (84, 90, 92, 85), (93, 87, 89, 94), (88, 86, 85, 89), (72, 84, 86, 73), (87, 76, 75, 88), (78, 90, 84, 72), (110, 97, 99, 112), (116, 109, 113, 118), (117, 111, 100, 105), (98, 103, 107, 101), (104, 115, 119, 106), (96, 98, 97), (99, 101, 100), (102, 104, 103), (105, 107, 106), (108, 110, 109), (111, 113, 112), (114, 116, 115), (117, 119, 118), (102, 103, 98, 96), (97, 98, 101, 99), (100, 101, 107, 105), (106, 107, 103, 104), (114, 115, 104, 102), (105, 106, 119, 117), (118, 119, 115, 116), (108, 109, 116, 114), (117, 118, 113, 111), (112, 113, 109, 110), (96, 97, 110, 108), (111, 112, 99, 100), (102, 96, 108, 114), (134, 136, 123, 121), (140, 142, 137, 133), (141, 129, 124, 135), (122, 125, 131, 127), (128, 130, 143, 139), (120, 121, 122), (123, 124, 125), (126, 127, 128), (129, 130, 131), (132, 133, 134), (135, 136, 137), (138, 139, 140), (141, 142, 143), (126, 120, 122, 127), (121, 123, 125, 122), (124, 129, 131, 125), (130, 128, 127, 131), (138, 126, 128, 139), (129, 141, 143, 130), (142, 140, 139, 143), (132, 138, 140, 133), (141, 135, 137, 142), (136, 134, 133, 137), (120, 132, 134, 121), (135, 124, 123, 136), (126, 138, 132, 120), (158, 160, 147, 145), (164, 166, 161, 157), (165, 153, 148, 159), (146, 149, 155, 151), (152, 154, 167, 163), (144, 145, 146), (147, 148, 149), (150, 151, 152), (153, 154, 155), (156, 157, 158), (159, 160, 161), (162, 163, 164), (165, 166, 167), (150, 144, 146, 151), (145, 147, 149, 146), (148, 153, 155, 149), (154, 152, 151, 155), (162, 150, 152, 163), (153, 165, 167, 154), (166, 164, 163, 167), (156, 162, 164, 157), (165, 159, 161, 166), (160, 158, 157, 161), (144, 156, 158, 145), (159, 148, 147, 160), (150, 162, 156, 144), (182, 169, 171, 184), (188, 181, 185, 190), (189, 183, 172, 177), (170, 175, 179, 173), (176, 187, 191, 178), (168, 170, 169), (171, 173, 172), (174, 176, 175), (177, 179, 178), (180, 182, 181), (183, 185, 184), (186, 188, 187), (189, 191, 190), (174, 175, 170, 168), (169, 170, 173, 171), (172, 173, 179, 177), (178, 179, 175, 176), (186, 187, 176, 174), (177, 178, 191, 189), (190, 191, 187, 188), (180, 181, 188, 186), (189, 190, 185, 183), (184, 185, 181, 182), (168, 169, 182, 180), (183, 184, 171, 172), (174, 168, 180, 186)])
_uv = me_cube_004.uv_layers.new(name='UVMap')
_uv.uv.foreach_set('vector', [0.4118, 0.7868, 0.5882, 0.7868, 0.5882, 0.9632, 0.4118, 0.9632, 0.4118, 0.5368, 0.5882, 0.5368, 0.5882, 0.7132, 0.4118, 0.7132, 0.6618, 0.5368, 0.8382, 0.5368, 0.8382, 0.7132, 0.6618, 0.7132, 0.4118, 0.03676, 0.5882, 0.03676, 0.5882, 0.2132, 0.4118, 0.2132, 0.4118, 0.2868, 0.5882, 0.2868, 0.5882, 0.4632, 0.4118, 0.4632, 0.1618, 0.7132, 0.1618, 0.75, 0.125, 0.7132, 0.5882, 0.9632, 0.625, 0.9632, 0.5882, 1.0, 0.1618, 0.5368, 0.125, 0.5368, 0.1618, 0.5, 0.8382, 0.5368, 0.8382, 0.5, 0.875, 0.5368, 0.3382, 0.7132, 0.375, 0.7132, 0.3382, 0.75, 0.6618, 0.7132, 0.6618, 0.75, 0.625, 0.7132, 0.3382, 0.5368, 0.3382, 0.5, 0.375, 0.5368, 0.6618, 0.5368, 0.625, 0.5368, 0.6618, 0.5, 0.1618, 0.5368, 0.1618, 0.7132, 0.125, 0.7132, 0.125, 0.5368, 0.4118, 0.9632, 0.5882, 0.9632, 0.5882, 1.0, 0.4118, 1.0, 0.8382, 0.7132, 0.8382, 0.5368, 0.875, 0.5368, 0.875, 0.7132, 0.5882, 0.2868, 0.4118, 0.2868, 0.4118, 0.2132, 0.5882, 0.2132, 0.3382, 0.5368, 0.1618, 0.5368, 0.1618, 0.5, 0.3382, 0.5, 0.8382, 0.5368, 0.6618, 0.5368, 0.6618, 0.5, 0.8382, 0.5, 0.5882, 0.5368, 0.4118, 0.5368, 0.4118, 0.4632, 0.5882, 0.4632, 0.3382, 0.7132, 0.3382, 0.5368, 0.4118, 0.5368, 0.4118, 0.7132, 0.6618, 0.5368, 0.6618, 0.7132, 0.5882, 0.7132, 0.5882, 0.5368, 0.5882, 0.7868, 0.4118, 0.7868, 0.4118, 0.7132, 0.5882, 0.7132, 0.1618, 0.7132, 0.3382, 0.7132, 0.3382, 0.75, 0.1618, 0.75, 0.6618, 0.7132, 0.8382, 0.7132, 0.8382, 0.75, 0.6618, 0.75, 0.1618, 0.5368, 0.3382, 0.5368, 0.3382, 0.7132, 0.1618, 0.7132, 0.4118, 0.7868, 0.4118, 0.9632, 0.5882, 0.9632, 0.5882, 0.7868, 0.4118, 0.5368, 0.4118, 0.7132, 0.5882, 0.7132, 0.5882, 0.5368, 0.6618, 0.5368, 0.6618, 0.7132, 0.8382, 0.7132, 0.8382, 0.5368, 0.4118, 0.03676, 0.4118, 0.2132, 0.5882, 0.2132, 0.5882, 0.03676, 0.4118, 0.2868, 0.4118, 0.4632, 0.5882, 0.4632, 0.5882, 0.2868, 0.1618, 0.7132, 0.125, 0.7132, 0.1618, 0.75, 0.5882, 0.9632, 0.5882, 1.0, 0.625, 0.9632, 0.1618, 0.5368, 0.1618, 0.5, 0.125, 0.5368, 0.8382, 0.5368, 0.875, 0.5368, 0.8382, 0.5, 0.3382, 0.7132, 0.3382, 0.75, 0.375, 0.7132, 0.6618, 0.7132, 0.625, 0.7132, 0.6618, 0.75, 0.3382, 0.5368, 0.375, 0.5368, 0.3382, 0.5, 0.6618, 0.5368, 0.6618, 0.5, 0.625, 0.5368, 0.1618, 0.5368, 0.125, 0.5368, 0.125, 0.7132, 0.1618, 0.7132, 0.4118, 0.9632, 0.4118, 1.0, 0.5882, 1.0, 0.5882, 0.9632, 0.8382, 0.7132, 0.875, 0.7132, 0.875, 0.5368, 0.8382, 0.5368, 0.5882, 0.2868, 0.5882, 0.2132, 0.4118, 0.2132, 0.4118, 0.2868, 0.3382, 0.5368, 0.3382, 0.5, 0.1618, 0.5, 0.1618, 0.5368, 0.8382, 0.5368, 0.8382, 0.5, 0.6618, 0.5, 0.6618, 0.5368, 0.5882, 0.5368, 0.5882, 0.4632, 0.4118, 0.4632, 0.4118, 0.5368, 0.3382, 0.7132, 0.4118, 0.7132, 0.4118, 0.5368, 0.3382, 0.5368, 0.6618, 0.5368, 0.5882, 0.5368, 0.5882, 0.7132, 0.6618, 0.7132, 0.5882, 0.7868, 0.5882, 0.7132, 0.4118, 0.7132, 0.4118, 0.7868, 0.1618, 0.7132, 0.1618, 0.75, 0.3382, 0.75, 0.3382, 0.7132, 0.6618, 0.7132, 0.6618, 0.75, 0.8382, 0.75, 0.8382, 0.7132, 0.1618, 0.5368, 0.1618, 0.7132, 0.3382, 0.7132, 0.3382, 0.5368, 0.4118, 0.7868, 0.4118, 0.9632, 0.5882, 0.9632, 0.5882, 0.7868, 0.4118, 0.5368, 0.4118, 0.7132, 0.5882, 0.7132, 0.5882, 0.5368, 0.6618, 0.5368, 0.6618, 0.7132, 0.8382, 0.7132, 0.8382, 0.5368, 0.4118, 0.03676, 0.4118, 0.2132, 0.5882, 0.2132, 0.5882, 0.03676, 0.4118, 0.2868, 0.4118, 0.4632, 0.5882, 0.4632, 0.5882, 0.2868, 0.1618, 0.7132, 0.125, 0.7132, 0.1618, 0.75, 0.5882, 0.9632, 0.5882, 1.0, 0.625, 0.9632, 0.1618, 0.5368, 0.1618, 0.5, 0.125, 0.5368, 0.8382, 0.5368, 0.875, 0.5368, 0.8382, 0.5, 0.3382, 0.7132, 0.3382, 0.75, 0.375, 0.7132, 0.6618, 0.7132, 0.625, 0.7132, 0.6618, 0.75, 0.3382, 0.5368, 0.375, 0.5368, 0.3382, 0.5, 0.6618, 0.5368, 0.6618, 0.5, 0.625, 0.5368, 0.1618, 0.5368, 0.125, 0.5368, 0.125, 0.7132, 0.1618, 0.7132, 0.4118, 0.9632, 0.4118, 1.0, 0.5882, 1.0, 0.5882, 0.9632, 0.8382, 0.7132, 0.875, 0.7132, 0.875, 0.5368, 0.8382, 0.5368, 0.5882, 0.2868, 0.5882, 0.2132, 0.4118, 0.2132, 0.4118, 0.2868, 0.3382, 0.5368, 0.3382, 0.5, 0.1618, 0.5, 0.1618, 0.5368, 0.8382, 0.5368, 0.8382, 0.5, 0.6618, 0.5, 0.6618, 0.5368, 0.5882, 0.5368, 0.5882, 0.4632, 0.4118, 0.4632, 0.4118, 0.5368, 0.3382, 0.7132, 0.4118, 0.7132, 0.4118, 0.5368, 0.3382, 0.5368, 0.6618, 0.5368, 0.5882, 0.5368, 0.5882, 0.7132, 0.6618, 0.7132, 0.5882, 0.7868, 0.5882, 0.7132, 0.4118, 0.7132, 0.4118, 0.7868, 0.1618, 0.7132, 0.1618, 0.75, 0.3382, 0.75, 0.3382, 0.7132, 0.6618, 0.7132, 0.6618, 0.75, 0.8382, 0.75, 0.8382, 0.7132, 0.1618, 0.5368, 0.1618, 0.7132, 0.3382, 0.7132, 0.3382, 0.5368, 0.4118, 0.7868, 0.5882, 0.7868, 0.5882, 0.9632, 0.4118, 0.9632, 0.4118, 0.5368, 0.5882, 0.5368, 0.5882, 0.7132, 0.4118, 0.7132, 0.6618, 0.5368, 0.8382, 0.5368, 0.8382, 0.7132, 0.6618, 0.7132, 0.4118, 0.03676, 0.5882, 0.03676, 0.5882, 0.2132, 0.4118, 0.2132, 0.4118, 0.2868, 0.5882, 0.2868, 0.5882, 0.4632, 0.4118, 0.4632, 0.1618, 0.7132, 0.1618, 0.75, 0.125, 0.7132, 0.5882, 0.9632, 0.625, 0.9632, 0.5882, 1.0, 0.1618, 0.5368, 0.125, 0.5368, 0.1618, 0.5, 0.8382, 0.5368, 0.8382, 0.5, 0.875, 0.5368, 0.3382, 0.7132, 0.375, 0.7132, 0.3382, 0.75, 0.6618, 0.7132, 0.6618, 0.75, 0.625, 0.7132, 0.3382, 0.5368, 0.3382, 0.5, 0.375, 0.5368, 0.6618, 0.5368, 0.625, 0.5368, 0.6618, 0.5, 0.1618, 0.5368, 0.1618, 0.7132, 0.125, 0.7132, 0.125, 0.5368, 0.4118, 0.9632, 0.5882, 0.9632, 0.5882, 1.0, 0.4118, 1.0, 0.8382, 0.7132, 0.8382, 0.5368, 0.875, 0.5368, 0.875, 0.7132, 0.5882, 0.2868, 0.4118, 0.2868, 0.4118, 0.2132, 0.5882, 0.2132, 0.3382, 0.5368, 0.1618, 0.5368, 0.1618, 0.5, 0.3382, 0.5, 0.8382, 0.5368, 0.6618, 0.5368, 0.6618, 0.5, 0.8382, 0.5, 0.5882, 0.5368, 0.4118, 0.5368, 0.4118, 0.4632, 0.5882, 0.4632, 0.3382, 0.7132, 0.3382, 0.5368, 0.4118, 0.5368, 0.4118, 0.7132, 0.6618, 0.5368, 0.6618, 0.7132, 0.5882, 0.7132, 0.5882, 0.5368, 0.5882, 0.7868, 0.4118, 0.7868, 0.4118, 0.7132, 0.5882, 0.7132, 0.1618, 0.7132, 0.3382, 0.7132, 0.3382, 0.75, 0.1618, 0.75, 0.6618, 0.7132, 0.8382, 0.7132, 0.8382, 0.75, 0.6618, 0.75, 0.1618, 0.5368, 0.3382, 0.5368, 0.3382, 0.7132, 0.1618, 0.7132, 0.4118, 0.7868, 0.4118, 0.9632, 0.5882, 0.9632, 0.5882, 0.7868, 0.4118, 0.5368, 0.4118, 0.7132, 0.5882, 0.7132, 0.5882, 0.5368, 0.6618, 0.5368, 0.6618, 0.7132, 0.8382, 0.7132, 0.8382, 0.5368, 0.4118, 0.03676, 0.4118, 0.2132, 0.5882, 0.2132, 0.5882, 0.03676, 0.4118, 0.2868, 0.4118, 0.4632, 0.5882, 0.4632, 0.5882, 0.2868, 0.1618, 0.7132, 0.125, 0.7132, 0.1618, 0.75, 0.5882, 0.9632, 0.5882, 1.0, 0.625, 0.9632, 0.1618, 0.5368, 0.1618, 0.5, 0.125, 0.5368, 0.8382, 0.5368, 0.875, 0.5368, 0.8382, 0.5, 0.3382, 0.7132, 0.3382, 0.75, 0.375, 0.7132, 0.6618, 0.7132, 0.625, 0.7132, 0.6618, 0.75, 0.3382, 0.5368, 0.375, 0.5368, 0.3382, 0.5, 0.6618, 0.5368, 0.6618, 0.5, 0.625, 0.5368, 0.1618, 0.5368, 0.125, 0.5368, 0.125, 0.7132, 0.1618, 0.7132, 0.4118, 0.9632, 0.4118, 1.0, 0.5882, 1.0, 0.5882, 0.9632, 0.8382, 0.7132, 0.875, 0.7132, 0.875, 0.5368, 0.8382, 0.5368, 0.5882, 0.2868, 0.5882, 0.2132, 0.4118, 0.2132, 0.4118, 0.2868, 0.3382, 0.5368, 0.3382, 0.5, 0.1618, 0.5, 0.1618, 0.5368, 0.8382, 0.5368, 0.8382, 0.5, 0.6618, 0.5, 0.6618, 0.5368, 0.5882, 0.5368, 0.5882, 0.4632, 0.4118, 0.4632, 0.4118, 0.5368, 0.3382, 0.7132, 0.4118, 0.7132, 0.4118, 0.5368, 0.3382, 0.5368, 0.6618, 0.5368, 0.5882, 0.5368, 0.5882, 0.7132, 0.6618, 0.7132, 0.5882, 0.7868, 0.5882, 0.7132, 0.4118, 0.7132, 0.4118, 0.7868, 0.1618, 0.7132, 0.1618, 0.75, 0.3382, 0.75, 0.3382, 0.7132, 0.6618, 0.7132, 0.6618, 0.75, 0.8382, 0.75, 0.8382, 0.7132, 0.1618, 0.5368, 0.1618, 0.7132, 0.3382, 0.7132, 0.3382, 0.5368, 0.4118, 0.7868, 0.5882, 0.7868, 0.5882, 0.9632, 0.4118, 0.9632, 0.4118, 0.5368, 0.5882, 0.5368, 0.5882, 0.7132, 0.4118, 0.7132, 0.6618, 0.5368, 0.8382, 0.5368, 0.8382, 0.7132, 0.6618, 0.7132, 0.4118, 0.03676, 0.5882, 0.03676, 0.5882, 0.2132, 0.4118, 0.2132, 0.4118, 0.2868, 0.5882, 0.2868, 0.5882, 0.4632, 0.4118, 0.4632, 0.1618, 0.7132, 0.1618, 0.75, 0.125, 0.7132, 0.5882, 0.9632, 0.625, 0.9632, 0.5882, 1.0, 0.1618, 0.5368, 0.125, 0.5368, 0.1618, 0.5, 0.8382, 0.5368, 0.8382, 0.5, 0.875, 0.5368, 0.3382, 0.7132, 0.375, 0.7132, 0.3382, 0.75, 0.6618, 0.7132, 0.6618, 0.75, 0.625, 0.7132, 0.3382, 0.5368, 0.3382, 0.5, 0.375, 0.5368, 0.6618, 0.5368, 0.625, 0.5368, 0.6618, 0.5, 0.1618, 0.5368, 0.1618, 0.7132, 0.125, 0.7132, 0.125, 0.5368, 0.4118, 0.9632, 0.5882, 0.9632, 0.5882, 1.0, 0.4118, 1.0, 0.8382, 0.7132, 0.8382, 0.5368, 0.875, 0.5368, 0.875, 0.7132, 0.5882, 0.2868, 0.4118, 0.2868, 0.4118, 0.2132, 0.5882, 0.2132, 0.3382, 0.5368, 0.1618, 0.5368, 0.1618, 0.5, 0.3382, 0.5, 0.8382, 0.5368, 0.6618, 0.5368, 0.6618, 0.5, 0.8382, 0.5, 0.5882, 0.5368, 0.4118, 0.5368, 0.4118, 0.4632, 0.5882, 0.4632, 0.3382, 0.7132, 0.3382, 0.5368, 0.4118, 0.5368, 0.4118, 0.7132, 0.6618, 0.5368, 0.6618, 0.7132, 0.5882, 0.7132, 0.5882, 0.5368, 0.5882, 0.7868, 0.4118, 0.7868, 0.4118, 0.7132, 0.5882, 0.7132, 0.1618, 0.7132, 0.3382, 0.7132, 0.3382, 0.75, 0.1618, 0.75, 0.6618, 0.7132, 0.8382, 0.7132, 0.8382, 0.75, 0.6618, 0.75, 0.1618, 0.5368, 0.3382, 0.5368, 0.3382, 0.7132, 0.1618, 0.7132, 0.4118, 0.7868, 0.5882, 0.7868, 0.5882, 0.9632, 0.4118, 0.9632, 0.4118, 0.5368, 0.5882, 0.5368, 0.5882, 0.7132, 0.4118, 0.7132, 0.6618, 0.5368, 0.8382, 0.5368, 0.8382, 0.7132, 0.6618, 0.7132, 0.4118, 0.03676, 0.5882, 0.03676, 0.5882, 0.2132, 0.4118, 0.2132, 0.4118, 0.2868, 0.5882, 0.2868, 0.5882, 0.4632, 0.4118, 0.4632, 0.1618, 0.7132, 0.1618, 0.75, 0.125, 0.7132, 0.5882, 0.9632, 0.625, 0.9632, 0.5882, 1.0, 0.1618, 0.5368, 0.125, 0.5368, 0.1618, 0.5, 0.8382, 0.5368, 0.8382, 0.5, 0.875, 0.5368, 0.3382, 0.7132, 0.375, 0.7132, 0.3382, 0.75, 0.6618, 0.7132, 0.6618, 0.75, 0.625, 0.7132, 0.3382, 0.5368, 0.3382, 0.5, 0.375, 0.5368, 0.6618, 0.5368, 0.625, 0.5368, 0.6618, 0.5, 0.1618, 0.5368, 0.1618, 0.7132, 0.125, 0.7132, 0.125, 0.5368, 0.4118, 0.9632, 0.5882, 0.9632, 0.5882, 1.0, 0.4118, 1.0, 0.8382, 0.7132, 0.8382, 0.5368, 0.875, 0.5368, 0.875, 0.7132, 0.5882, 0.2868, 0.4118, 0.2868, 0.4118, 0.2132, 0.5882, 0.2132, 0.3382, 0.5368, 0.1618, 0.5368, 0.1618, 0.5, 0.3382, 0.5, 0.8382, 0.5368, 0.6618, 0.5368, 0.6618, 0.5, 0.8382, 0.5, 0.5882, 0.5368, 0.4118, 0.5368, 0.4118, 0.4632, 0.5882, 0.4632, 0.3382, 0.7132, 0.3382, 0.5368, 0.4118, 0.5368, 0.4118, 0.7132, 0.6618, 0.5368, 0.6618, 0.7132, 0.5882, 0.7132, 0.5882, 0.5368, 0.5882, 0.7868, 0.4118, 0.7868, 0.4118, 0.7132, 0.5882, 0.7132, 0.1618, 0.7132, 0.3382, 0.7132, 0.3382, 0.75, 0.1618, 0.75, 0.6618, 0.7132, 0.8382, 0.7132, 0.8382, 0.75, 0.6618, 0.75, 0.1618, 0.5368, 0.3382, 0.5368, 0.3382, 0.7132, 0.1618, 0.7132, 0.4118, 0.7868, 0.4118, 0.9632, 0.5882, 0.9632, 0.5882, 0.7868, 0.4118, 0.5368, 0.4118, 0.7132, 0.5882, 0.7132, 0.5882, 0.5368, 0.6618, 0.5368, 0.6618, 0.7132, 0.8382, 0.7132, 0.8382, 0.5368, 0.4118, 0.03676, 0.4118, 0.2132, 0.5882, 0.2132, 0.5882, 0.03676, 0.4118, 0.2868, 0.4118, 0.4632, 0.5882, 0.4632, 0.5882, 0.2868, 0.1618, 0.7132, 0.125, 0.7132, 0.1618, 0.75, 0.5882, 0.9632, 0.5882, 1.0, 0.625, 0.9632, 0.1618, 0.5368, 0.1618, 0.5, 0.125, 0.5368, 0.8382, 0.5368, 0.875, 0.5368, 0.8382, 0.5, 0.3382, 0.7132, 0.3382, 0.75, 0.375, 0.7132, 0.6618, 0.7132, 0.625, 0.7132, 0.6618, 0.75, 0.3382, 0.5368, 0.375, 0.5368, 0.3382, 0.5, 0.6618, 0.5368, 0.6618, 0.5, 0.625, 0.5368, 0.1618, 0.5368, 0.125, 0.5368, 0.125, 0.7132, 0.1618, 0.7132, 0.4118, 0.9632, 0.4118, 1.0, 0.5882, 1.0, 0.5882, 0.9632, 0.8382, 0.7132, 0.875, 0.7132, 0.875, 0.5368, 0.8382, 0.5368, 0.5882, 0.2868, 0.5882, 0.2132, 0.4118, 0.2132, 0.4118, 0.2868, 0.3382, 0.5368, 0.3382, 0.5, 0.1618, 0.5, 0.1618, 0.5368, 0.8382, 0.5368, 0.8382, 0.5, 0.6618, 0.5, 0.6618, 0.5368, 0.5882, 0.5368, 0.5882, 0.4632, 0.4118, 0.4632, 0.4118, 0.5368, 0.3382, 0.7132, 0.4118, 0.7132, 0.4118, 0.5368, 0.3382, 0.5368, 0.6618, 0.5368, 0.5882, 0.5368, 0.5882, 0.7132, 0.6618, 0.7132, 0.5882, 0.7868, 0.5882, 0.7132, 0.4118, 0.7132, 0.4118, 0.7868, 0.1618, 0.7132, 0.1618, 0.75, 0.3382, 0.75, 0.3382, 0.7132, 0.6618, 0.7132, 0.6618, 0.75, 0.8382, 0.75, 0.8382, 0.7132, 0.1618, 0.5368, 0.1618, 0.7132, 0.3382, 0.7132, 0.3382, 0.5368])
me_cube_004.use_remesh_fix_poles = True
me_cube_004.use_remesh_preserve_attributes = False
me_cube_004.use_mirror_vertex_groups = False
me_cube_004.update()
me_cube_005 = bpy.data.meshes.new('Cube.005')
me_cube_005.from_pydata([(-0.3825, -0.7757, -0.6388), (-0.3825, -0.7757, 0.6388), (-0.3825, 0.7757, -0.6388), (-0.3825, 0.7757, 0.6388), (0.3825, -0.7757, -0.6388), (0.3825, -0.7757, 0.6388), (0.3825, 0.7757, -0.6388), (0.3825, 0.7757, 0.6388), (-0.7809, 0.0, -0.7852), (-0.7809, 0.0, 0.9014), (0.8804, 0.0, -0.9014), (0.8804, 0.0, 0.9014)], [], [(8, 9, 3, 2), (2, 3, 7, 6), (10, 11, 5, 4), (4, 5, 1, 0), (8, 10, 4, 0), (11, 9, 1, 5), (7, 3, 9, 11), (2, 6, 10, 8), (6, 7, 11, 10), (0, 1, 9, 8)])
_uv = me_cube_005.uv_layers.new(name='UVMap')
_uv.uv.foreach_set('vector', [0.375, 0.125, 0.625, 0.125, 0.625, 0.25, 0.375, 0.25, 0.375, 0.25, 0.625, 0.25, 0.625, 0.5, 0.375, 0.5, 0.375, 0.625, 0.625, 0.625, 0.625, 0.75, 0.375, 0.75, 0.375, 0.75, 0.625, 0.75, 0.625, 1.0, 0.375, 1.0, 0.125, 0.625, 0.375, 0.625, 0.375, 0.75, 0.125, 0.75, 0.625, 0.625, 0.875, 0.625, 0.875, 0.75, 0.625, 0.75, 0.625, 0.5, 0.875, 0.5, 0.875, 0.625, 0.625, 0.625, 0.125, 0.5, 0.375, 0.5, 0.375, 0.625, 0.125, 0.625, 0.375, 0.5, 0.625, 0.5, 0.625, 0.625, 0.375, 0.625, 0.375, 0.0, 0.625, 0.0, 0.625, 0.125, 0.375, 0.125])
me_cube_005.use_remesh_fix_poles = True
me_cube_005.use_remesh_preserve_attributes = False
me_cube_005.use_mirror_vertex_groups = False
me_cube_005.update()
me_cube_000 = bpy.data.meshes.new('Cube.000')
me_cube_000.from_pydata([(-0.7841, -1.801, -1.111), (-0.7841, -2.128, -0.7841), (-1.111, -1.801, -0.7841), (-0.7841, -2.128, 0.7841), (-0.7841, -1.801, 1.111), (-1.111, -1.801, 0.7841), (-0.7841, -0.2332, -1.111), (-1.111, -0.2332, -0.7841), (-0.7841, 0.09352, -0.7841), (-0.7841, -0.2332, 1.111), (-0.7841, 0.09352, 0.7841), (-1.111, -0.2332, 0.7841), (0.7841, -1.801, -1.111), (1.111, -1.801, -0.7841), (0.7841, -2.128, -0.7841), (0.7841, -1.801, 1.111), (0.7841, -2.128, 0.7841), (1.111, -1.801, 0.7841), (0.7841, -0.2332, -1.111), (0.7841, 0.09352, -0.7841), (1.111, -0.2332, -0.7841), (0.7841, -0.2332, 1.111), (1.111, -0.2332, 0.7841), (0.7841, 0.09352, 0.7841), (0.7841, -1.801, -1.111), (0.7841, -2.128, -0.7841), (1.111, -1.801, -0.7841), (0.7841, -2.128, 0.7841), (0.7841, -1.801, 1.111), (1.111, -1.801, 0.7841), (0.7841, -0.2332, -1.111), (1.111, -0.2332, -0.7841), (0.7841, 0.09352, -0.7841), (0.7841, -0.2332, 1.111), (0.7841, 0.09352, 0.7841), (1.111, -0.2332, 0.7841), (-0.7841, -1.801, -1.111), (-1.111, -1.801, -0.7841), (-0.7841, -2.128, -0.7841), (-0.7841, -1.801, 1.111), (-0.7841, -2.128, 0.7841), (-1.111, -1.801, 0.7841), (-0.7841, -0.2332, -1.111), (-0.7841, 0.09352, -0.7841), (-1.111, -0.2332, -0.7841), (-0.7841, -0.2332, 1.111), (-1.111, -0.2332, 0.7841), (-0.7841, 0.09352, 0.7841), (0.7841, -1.801, -1.111), (0.7841, -2.128, -0.7841), (1.111, -1.801, -0.7841), (0.7841, -2.128, 0.7841), (0.7841, -1.801, 1.111), (1.111, -1.801, 0.7841), (0.7841, -0.2332, -1.111), (1.111, -0.2332, -0.7841), (0.7841, 0.09352, -0.7841), (0.7841, -0.2332, 1.111), (0.7841, 0.09352, 0.7841), (1.111, -0.2332, 0.7841), (-0.7841, -1.801, -1.111), (-1.111, -1.801, -0.7841), (-0.7841, -2.128, -0.7841), (-0.7841, -1.801, 1.111), (-0.7841, -2.128, 0.7841), (-1.111, -1.801, 0.7841), (-0.7841, -0.2332, -1.111), (-0.7841, 0.09352, -0.7841), (-1.111, -0.2332, -0.7841), (-0.7841, -0.2332, 1.111), (-1.111, -0.2332, 0.7841), (-0.7841, 0.09352, 0.7841), (-0.7841, -1.801, -1.111), (-0.7841, -2.128, -0.7841), (-1.111, -1.801, -0.7841), (-0.7841, -2.128, 0.7841), (-0.7841, -1.801, 1.111), (-1.111, -1.801, 0.7841), (-0.7841, -0.2332, -1.111), (-1.111, -0.2332, -0.7841), (-0.7841, 0.09352, -0.7841), (-0.7841, -0.2332, 1.111), (-0.7841, 0.09352, 0.7841), (-1.111, -0.2332, 0.7841), (0.7841, -1.801, -1.111), (1.111, -1.801, -0.7841), (0.7841, -2.128, -0.7841), (0.7841, -1.801, 1.111), (0.7841, -2.128, 0.7841), (1.111, -1.801, 0.7841), (0.7841, -0.2332, -1.111), (0.7841, 0.09352, -0.7841), (1.111, -0.2332, -0.7841), (0.7841, -0.2332, 1.111), (1.111, -0.2332, 0.7841), (0.7841, 0.09352, 0.7841), (0.7841, -1.801, -1.111), (0.7841, -2.128, -0.7841), (1.111, -1.801, -0.7841), (0.7841, -2.128, 0.7841), (0.7841, -1.801, 1.111), (1.111, -1.801, 0.7841), (0.7841, -0.2332, -1.111), (1.111, -0.2332, -0.7841), (0.7841, 0.09352, -0.7841), (0.7841, -0.2332, 1.111), (0.7841, 0.09352, 0.7841), (1.111, -0.2332, 0.7841), (-0.7841, -1.801, -1.111), (-1.111, -1.801, -0.7841), (-0.7841, -2.128, -0.7841), (-0.7841, -1.801, 1.111), (-0.7841, -2.128, 0.7841), (-1.111, -1.801, 0.7841), (-0.7841, -0.2332, -1.111), (-0.7841, 0.09352, -0.7841), (-1.111, -0.2332, -0.7841), (-0.7841, -0.2332, 1.111), (-1.111, -0.2332, 0.7841), (-0.7841, 0.09352, 0.7841), (-0.7841, -1.801, -1.111), (-0.7841, -2.128, -0.7841), (-1.111, -1.801, -0.7841), (-0.7841, -2.128, 0.7841), (-0.7841, -1.801, 1.111), (-1.111, -1.801, 0.7841), (-0.7841, -0.2332, -1.111), (-1.111, -0.2332, -0.7841), (-0.7841, 0.09352, -0.7841), (-0.7841, -0.2332, 1.111), (-0.7841, 0.09352, 0.7841), (-1.111, -0.2332, 0.7841), (0.7841, -1.801, -1.111), (1.111, -1.801, -0.7841), (0.7841, -2.128, -0.7841), (0.7841, -1.801, 1.111), (0.7841, -2.128, 0.7841), (1.111, -1.801, 0.7841), (0.7841, -0.2332, -1.111), (0.7841, 0.09352, -0.7841), (1.111, -0.2332, -0.7841), (0.7841, -0.2332, 1.111), (1.111, -0.2332, 0.7841), (0.7841, 0.09352, 0.7841), (-0.7841, -1.801, -1.111), (-0.7841, -2.128, -0.7841), (-1.111, -1.801, -0.7841), (-0.7841, -2.128, 0.7841), (-0.7841, -1.801, 1.111), (-1.111, -1.801, 0.7841), (-0.7841, -0.2332, -1.111), (-1.111, -0.2332, -0.7841), (-0.7841, 0.09352, -0.7841), (-0.7841, -0.2332, 1.111), (-0.7841, 0.09352, 0.7841), (-1.111, -0.2332, 0.7841), (0.7841, -1.801, -1.111), (1.111, -1.801, -0.7841), (0.7841, -2.128, -0.7841), (0.7841, -1.801, 1.111), (0.7841, -2.128, 0.7841), (1.111, -1.801, 0.7841), (0.7841, -0.2332, -1.111), (0.7841, 0.09352, -0.7841), (1.111, -0.2332, -0.7841), (0.7841, -0.2332, 1.111), (1.111, -0.2332, 0.7841), (0.7841, 0.09352, 0.7841), (0.7841, -1.801, -1.111), (0.7841, -2.128, -0.7841), (1.111, -1.801, -0.7841), (0.7841, -2.128, 0.7841), (0.7841, -1.801, 1.111), (1.111, -1.801, 0.7841), (0.7841, -0.2332, -1.111), (1.111, -0.2332, -0.7841), (0.7841, 0.09352, -0.7841), (0.7841, -0.2332, 1.111), (0.7841, 0.09352, 0.7841), (1.111, -0.2332, 0.7841), (-0.7841, -1.801, -1.111), (-1.111, -1.801, -0.7841), (-0.7841, -2.128, -0.7841), (-0.7841, -1.801, 1.111), (-0.7841, -2.128, 0.7841), (-1.111, -1.801, 0.7841), (-0.7841, -0.2332, -1.111), (-0.7841, 0.09352, -0.7841), (-1.111, -0.2332, -0.7841), (-0.7841, -0.2332, 1.111), (-1.111, -0.2332, 0.7841), (-0.7841, 0.09352, 0.7841)], [], [(14, 16, 3, 1), (20, 22, 17, 13), (21, 9, 4, 15), (2, 5, 11, 7), (8, 10, 23, 19), (0, 1, 2), (3, 4, 5), (6, 7, 8), (9, 10, 11), (12, 13, 14), (15, 16, 17), (18, 19, 20), (21, 22, 23), (6, 0, 2, 7), (1, 3, 5, 2), (4, 9, 11, 5), (10, 8, 7, 11), (18, 6, 8, 19), (9, 21, 23, 10), (22, 20, 19, 23), (12, 18, 20, 13), (21, 15, 17, 22), (16, 14, 13, 17), (0, 12, 14, 1), (15, 4, 3, 16), (6, 18, 12, 0), (38, 25, 27, 40), (44, 37, 41, 46), (45, 39, 28, 33), (26, 31, 35, 29), (32, 43, 47, 34), (24, 26, 25), (27, 29, 28), (30, 32, 31), (33, 35, 34), (36, 38, 37), (39, 41, 40), (42, 44, 43), (45, 47, 46), (30, 31, 26, 24), (25, 26, 29, 27), (28, 29, 35, 33), (34, 35, 31, 32), (42, 43, 32, 30), (33, 34, 47, 45), (46, 47, 43, 44), (36, 37, 44, 42), (45, 46, 41, 39), (40, 41, 37, 38), (24, 25, 38, 36), (39, 40, 27, 28), (30, 24, 36, 42), (62, 49, 51, 64), (68, 61, 65, 70), (69, 63, 52, 57), (50, 55, 59, 53), (56, 67, 71, 58), (48, 50, 49), (51, 53, 52), (54, 56, 55), (57, 59, 58), (60, 62, 61), (63, 65, 64), (66, 68, 67), (69, 71, 70), (54, 55, 50, 48), (49, 50, 53, 51), (52, 53, 59, 57), (58, 59, 55, 56), (66, 67, 56, 54), (57, 58, 71, 69), (70, 71, 67, 68), (60, 61, 68, 66), (69, 70, 65, 63), (64, 65, 61, 62), (48, 49, 62, 60), (63, 64, 51, 52), (54, 48, 60, 66), (86, 88, 75, 73), (92, 94, 89, 85), (93, 81, 76, 87), (74, 77, 83, 79), (80, 82, 95, 91), (72, 73, 74), (75, 76, 77), (78, 79, 80), (81, 82, 83), (84, 85, 86), (87, 88, 89), (90, 91, 92), (93, 94, 95), (78, 72, 74, 79), (73, 75, 77, 74), (76, 81, 83, 77), (82, 80, 79, 83), (90, 78, 80, 91), (81, 93, 95, 82), (94, 92, 91, 95), (84, 90, 92, 85), (93, 87, 89, 94), (88, 86, 85, 89), (72, 84, 86, 73), (87, 76, 75, 88), (78, 90, 84, 72), (110, 97, 99, 112), (116, 109, 113, 118), (117, 111, 100, 105), (98, 103, 107, 101), (104, 115, 119, 106), (96, 98, 97), (99, 101, 100), (102, 104, 103), (105, 107, 106), (108, 110, 109), (111, 113, 112), (114, 116, 115), (117, 119, 118), (102, 103, 98, 96), (97, 98, 101, 99), (100, 101, 107, 105), (106, 107, 103, 104), (114, 115, 104, 102), (105, 106, 119, 117), (118, 119, 115, 116), (108, 109, 116, 114), (117, 118, 113, 111), (112, 113, 109, 110), (96, 97, 110, 108), (111, 112, 99, 100), (102, 96, 108, 114), (134, 136, 123, 121), (140, 142, 137, 133), (141, 129, 124, 135), (122, 125, 131, 127), (128, 130, 143, 139), (120, 121, 122), (123, 124, 125), (126, 127, 128), (129, 130, 131), (132, 133, 134), (135, 136, 137), (138, 139, 140), (141, 142, 143), (126, 120, 122, 127), (121, 123, 125, 122), (124, 129, 131, 125), (130, 128, 127, 131), (138, 126, 128, 139), (129, 141, 143, 130), (142, 140, 139, 143), (132, 138, 140, 133), (141, 135, 137, 142), (136, 134, 133, 137), (120, 132, 134, 121), (135, 124, 123, 136), (126, 138, 132, 120), (158, 160, 147, 145), (164, 166, 161, 157), (165, 153, 148, 159), (146, 149, 155, 151), (152, 154, 167, 163), (144, 145, 146), (147, 148, 149), (150, 151, 152), (153, 154, 155), (156, 157, 158), (159, 160, 161), (162, 163, 164), (165, 166, 167), (150, 144, 146, 151), (145, 147, 149, 146), (148, 153, 155, 149), (154, 152, 151, 155), (162, 150, 152, 163), (153, 165, 167, 154), (166, 164, 163, 167), (156, 162, 164, 157), (165, 159, 161, 166), (160, 158, 157, 161), (144, 156, 158, 145), (159, 148, 147, 160), (150, 162, 156, 144), (182, 169, 171, 184), (188, 181, 185, 190), (189, 183, 172, 177), (170, 175, 179, 173), (176, 187, 191, 178), (168, 170, 169), (171, 173, 172), (174, 176, 175), (177, 179, 178), (180, 182, 181), (183, 185, 184), (186, 188, 187), (189, 191, 190), (174, 175, 170, 168), (169, 170, 173, 171), (172, 173, 179, 177), (178, 179, 175, 176), (186, 187, 176, 174), (177, 178, 191, 189), (190, 191, 187, 188), (180, 181, 188, 186), (189, 190, 185, 183), (184, 185, 181, 182), (168, 169, 182, 180), (183, 184, 171, 172), (174, 168, 180, 186)])
_uv = me_cube_000.uv_layers.new(name='UVMap')
_uv.uv.foreach_set('vector', [0.4118, 0.7868, 0.5882, 0.7868, 0.5882, 0.9632, 0.4118, 0.9632, 0.4118, 0.5368, 0.5882, 0.5368, 0.5882, 0.7132, 0.4118, 0.7132, 0.6618, 0.5368, 0.8382, 0.5368, 0.8382, 0.7132, 0.6618, 0.7132, 0.4118, 0.03676, 0.5882, 0.03676, 0.5882, 0.2132, 0.4118, 0.2132, 0.4118, 0.2868, 0.5882, 0.2868, 0.5882, 0.4632, 0.4118, 0.4632, 0.1618, 0.7132, 0.1618, 0.75, 0.125, 0.7132, 0.5882, 0.9632, 0.625, 0.9632, 0.5882, 1.0, 0.1618, 0.5368, 0.125, 0.5368, 0.1618, 0.5, 0.8382, 0.5368, 0.8382, 0.5, 0.875, 0.5368, 0.3382, 0.7132, 0.375, 0.7132, 0.3382, 0.75, 0.6618, 0.7132, 0.6618, 0.75, 0.625, 0.7132, 0.3382, 0.5368, 0.3382, 0.5, 0.375, 0.5368, 0.6618, 0.5368, 0.625, 0.5368, 0.6618, 0.5, 0.1618, 0.5368, 0.1618, 0.7132, 0.125, 0.7132, 0.125, 0.5368, 0.4118, 0.9632, 0.5882, 0.9632, 0.5882, 1.0, 0.4118, 1.0, 0.8382, 0.7132, 0.8382, 0.5368, 0.875, 0.5368, 0.875, 0.7132, 0.5882, 0.2868, 0.4118, 0.2868, 0.4118, 0.2132, 0.5882, 0.2132, 0.3382, 0.5368, 0.1618, 0.5368, 0.1618, 0.5, 0.3382, 0.5, 0.8382, 0.5368, 0.6618, 0.5368, 0.6618, 0.5, 0.8382, 0.5, 0.5882, 0.5368, 0.4118, 0.5368, 0.4118, 0.4632, 0.5882, 0.4632, 0.3382, 0.7132, 0.3382, 0.5368, 0.4118, 0.5368, 0.4118, 0.7132, 0.6618, 0.5368, 0.6618, 0.7132, 0.5882, 0.7132, 0.5882, 0.5368, 0.5882, 0.7868, 0.4118, 0.7868, 0.4118, 0.7132, 0.5882, 0.7132, 0.1618, 0.7132, 0.3382, 0.7132, 0.3382, 0.75, 0.1618, 0.75, 0.6618, 0.7132, 0.8382, 0.7132, 0.8382, 0.75, 0.6618, 0.75, 0.1618, 0.5368, 0.3382, 0.5368, 0.3382, 0.7132, 0.1618, 0.7132, 0.4118, 0.7868, 0.4118, 0.9632, 0.5882, 0.9632, 0.5882, 0.7868, 0.4118, 0.5368, 0.4118, 0.7132, 0.5882, 0.7132, 0.5882, 0.5368, 0.6618, 0.5368, 0.6618, 0.7132, 0.8382, 0.7132, 0.8382, 0.5368, 0.4118, 0.03676, 0.4118, 0.2132, 0.5882, 0.2132, 0.5882, 0.03676, 0.4118, 0.2868, 0.4118, 0.4632, 0.5882, 0.4632, 0.5882, 0.2868, 0.1618, 0.7132, 0.125, 0.7132, 0.1618, 0.75, 0.5882, 0.9632, 0.5882, 1.0, 0.625, 0.9632, 0.1618, 0.5368, 0.1618, 0.5, 0.125, 0.5368, 0.8382, 0.5368, 0.875, 0.5368, 0.8382, 0.5, 0.3382, 0.7132, 0.3382, 0.75, 0.375, 0.7132, 0.6618, 0.7132, 0.625, 0.7132, 0.6618, 0.75, 0.3382, 0.5368, 0.375, 0.5368, 0.3382, 0.5, 0.6618, 0.5368, 0.6618, 0.5, 0.625, 0.5368, 0.1618, 0.5368, 0.125, 0.5368, 0.125, 0.7132, 0.1618, 0.7132, 0.4118, 0.9632, 0.4118, 1.0, 0.5882, 1.0, 0.5882, 0.9632, 0.8382, 0.7132, 0.875, 0.7132, 0.875, 0.5368, 0.8382, 0.5368, 0.5882, 0.2868, 0.5882, 0.2132, 0.4118, 0.2132, 0.4118, 0.2868, 0.3382, 0.5368, 0.3382, 0.5, 0.1618, 0.5, 0.1618, 0.5368, 0.8382, 0.5368, 0.8382, 0.5, 0.6618, 0.5, 0.6618, 0.5368, 0.5882, 0.5368, 0.5882, 0.4632, 0.4118, 0.4632, 0.4118, 0.5368, 0.3382, 0.7132, 0.4118, 0.7132, 0.4118, 0.5368, 0.3382, 0.5368, 0.6618, 0.5368, 0.5882, 0.5368, 0.5882, 0.7132, 0.6618, 0.7132, 0.5882, 0.7868, 0.5882, 0.7132, 0.4118, 0.7132, 0.4118, 0.7868, 0.1618, 0.7132, 0.1618, 0.75, 0.3382, 0.75, 0.3382, 0.7132, 0.6618, 0.7132, 0.6618, 0.75, 0.8382, 0.75, 0.8382, 0.7132, 0.1618, 0.5368, 0.1618, 0.7132, 0.3382, 0.7132, 0.3382, 0.5368, 0.4118, 0.7868, 0.4118, 0.9632, 0.5882, 0.9632, 0.5882, 0.7868, 0.4118, 0.5368, 0.4118, 0.7132, 0.5882, 0.7132, 0.5882, 0.5368, 0.6618, 0.5368, 0.6618, 0.7132, 0.8382, 0.7132, 0.8382, 0.5368, 0.4118, 0.03676, 0.4118, 0.2132, 0.5882, 0.2132, 0.5882, 0.03676, 0.4118, 0.2868, 0.4118, 0.4632, 0.5882, 0.4632, 0.5882, 0.2868, 0.1618, 0.7132, 0.125, 0.7132, 0.1618, 0.75, 0.5882, 0.9632, 0.5882, 1.0, 0.625, 0.9632, 0.1618, 0.5368, 0.1618, 0.5, 0.125, 0.5368, 0.8382, 0.5368, 0.875, 0.5368, 0.8382, 0.5, 0.3382, 0.7132, 0.3382, 0.75, 0.375, 0.7132, 0.6618, 0.7132, 0.625, 0.7132, 0.6618, 0.75, 0.3382, 0.5368, 0.375, 0.5368, 0.3382, 0.5, 0.6618, 0.5368, 0.6618, 0.5, 0.625, 0.5368, 0.1618, 0.5368, 0.125, 0.5368, 0.125, 0.7132, 0.1618, 0.7132, 0.4118, 0.9632, 0.4118, 1.0, 0.5882, 1.0, 0.5882, 0.9632, 0.8382, 0.7132, 0.875, 0.7132, 0.875, 0.5368, 0.8382, 0.5368, 0.5882, 0.2868, 0.5882, 0.2132, 0.4118, 0.2132, 0.4118, 0.2868, 0.3382, 0.5368, 0.3382, 0.5, 0.1618, 0.5, 0.1618, 0.5368, 0.8382, 0.5368, 0.8382, 0.5, 0.6618, 0.5, 0.6618, 0.5368, 0.5882, 0.5368, 0.5882, 0.4632, 0.4118, 0.4632, 0.4118, 0.5368, 0.3382, 0.7132, 0.4118, 0.7132, 0.4118, 0.5368, 0.3382, 0.5368, 0.6618, 0.5368, 0.5882, 0.5368, 0.5882, 0.7132, 0.6618, 0.7132, 0.5882, 0.7868, 0.5882, 0.7132, 0.4118, 0.7132, 0.4118, 0.7868, 0.1618, 0.7132, 0.1618, 0.75, 0.3382, 0.75, 0.3382, 0.7132, 0.6618, 0.7132, 0.6618, 0.75, 0.8382, 0.75, 0.8382, 0.7132, 0.1618, 0.5368, 0.1618, 0.7132, 0.3382, 0.7132, 0.3382, 0.5368, 0.4118, 0.7868, 0.5882, 0.7868, 0.5882, 0.9632, 0.4118, 0.9632, 0.4118, 0.5368, 0.5882, 0.5368, 0.5882, 0.7132, 0.4118, 0.7132, 0.6618, 0.5368, 0.8382, 0.5368, 0.8382, 0.7132, 0.6618, 0.7132, 0.4118, 0.03676, 0.5882, 0.03676, 0.5882, 0.2132, 0.4118, 0.2132, 0.4118, 0.2868, 0.5882, 0.2868, 0.5882, 0.4632, 0.4118, 0.4632, 0.1618, 0.7132, 0.1618, 0.75, 0.125, 0.7132, 0.5882, 0.9632, 0.625, 0.9632, 0.5882, 1.0, 0.1618, 0.5368, 0.125, 0.5368, 0.1618, 0.5, 0.8382, 0.5368, 0.8382, 0.5, 0.875, 0.5368, 0.3382, 0.7132, 0.375, 0.7132, 0.3382, 0.75, 0.6618, 0.7132, 0.6618, 0.75, 0.625, 0.7132, 0.3382, 0.5368, 0.3382, 0.5, 0.375, 0.5368, 0.6618, 0.5368, 0.625, 0.5368, 0.6618, 0.5, 0.1618, 0.5368, 0.1618, 0.7132, 0.125, 0.7132, 0.125, 0.5368, 0.4118, 0.9632, 0.5882, 0.9632, 0.5882, 1.0, 0.4118, 1.0, 0.8382, 0.7132, 0.8382, 0.5368, 0.875, 0.5368, 0.875, 0.7132, 0.5882, 0.2868, 0.4118, 0.2868, 0.4118, 0.2132, 0.5882, 0.2132, 0.3382, 0.5368, 0.1618, 0.5368, 0.1618, 0.5, 0.3382, 0.5, 0.8382, 0.5368, 0.6618, 0.5368, 0.6618, 0.5, 0.8382, 0.5, 0.5882, 0.5368, 0.4118, 0.5368, 0.4118, 0.4632, 0.5882, 0.4632, 0.3382, 0.7132, 0.3382, 0.5368, 0.4118, 0.5368, 0.4118, 0.7132, 0.6618, 0.5368, 0.6618, 0.7132, 0.5882, 0.7132, 0.5882, 0.5368, 0.5882, 0.7868, 0.4118, 0.7868, 0.4118, 0.7132, 0.5882, 0.7132, 0.1618, 0.7132, 0.3382, 0.7132, 0.3382, 0.75, 0.1618, 0.75, 0.6618, 0.7132, 0.8382, 0.7132, 0.8382, 0.75, 0.6618, 0.75, 0.1618, 0.5368, 0.3382, 0.5368, 0.3382, 0.7132, 0.1618, 0.7132, 0.4118, 0.7868, 0.4118, 0.9632, 0.5882, 0.9632, 0.5882, 0.7868, 0.4118, 0.5368, 0.4118, 0.7132, 0.5882, 0.7132, 0.5882, 0.5368, 0.6618, 0.5368, 0.6618, 0.7132, 0.8382, 0.7132, 0.8382, 0.5368, 0.4118, 0.03676, 0.4118, 0.2132, 0.5882, 0.2132, 0.5882, 0.03676, 0.4118, 0.2868, 0.4118, 0.4632, 0.5882, 0.4632, 0.5882, 0.2868, 0.1618, 0.7132, 0.125, 0.7132, 0.1618, 0.75, 0.5882, 0.9632, 0.5882, 1.0, 0.625, 0.9632, 0.1618, 0.5368, 0.1618, 0.5, 0.125, 0.5368, 0.8382, 0.5368, 0.875, 0.5368, 0.8382, 0.5, 0.3382, 0.7132, 0.3382, 0.75, 0.375, 0.7132, 0.6618, 0.7132, 0.625, 0.7132, 0.6618, 0.75, 0.3382, 0.5368, 0.375, 0.5368, 0.3382, 0.5, 0.6618, 0.5368, 0.6618, 0.5, 0.625, 0.5368, 0.1618, 0.5368, 0.125, 0.5368, 0.125, 0.7132, 0.1618, 0.7132, 0.4118, 0.9632, 0.4118, 1.0, 0.5882, 1.0, 0.5882, 0.9632, 0.8382, 0.7132, 0.875, 0.7132, 0.875, 0.5368, 0.8382, 0.5368, 0.5882, 0.2868, 0.5882, 0.2132, 0.4118, 0.2132, 0.4118, 0.2868, 0.3382, 0.5368, 0.3382, 0.5, 0.1618, 0.5, 0.1618, 0.5368, 0.8382, 0.5368, 0.8382, 0.5, 0.6618, 0.5, 0.6618, 0.5368, 0.5882, 0.5368, 0.5882, 0.4632, 0.4118, 0.4632, 0.4118, 0.5368, 0.3382, 0.7132, 0.4118, 0.7132, 0.4118, 0.5368, 0.3382, 0.5368, 0.6618, 0.5368, 0.5882, 0.5368, 0.5882, 0.7132, 0.6618, 0.7132, 0.5882, 0.7868, 0.5882, 0.7132, 0.4118, 0.7132, 0.4118, 0.7868, 0.1618, 0.7132, 0.1618, 0.75, 0.3382, 0.75, 0.3382, 0.7132, 0.6618, 0.7132, 0.6618, 0.75, 0.8382, 0.75, 0.8382, 0.7132, 0.1618, 0.5368, 0.1618, 0.7132, 0.3382, 0.7132, 0.3382, 0.5368, 0.4118, 0.7868, 0.5882, 0.7868, 0.5882, 0.9632, 0.4118, 0.9632, 0.4118, 0.5368, 0.5882, 0.5368, 0.5882, 0.7132, 0.4118, 0.7132, 0.6618, 0.5368, 0.8382, 0.5368, 0.8382, 0.7132, 0.6618, 0.7132, 0.4118, 0.03676, 0.5882, 0.03676, 0.5882, 0.2132, 0.4118, 0.2132, 0.4118, 0.2868, 0.5882, 0.2868, 0.5882, 0.4632, 0.4118, 0.4632, 0.1618, 0.7132, 0.1618, 0.75, 0.125, 0.7132, 0.5882, 0.9632, 0.625, 0.9632, 0.5882, 1.0, 0.1618, 0.5368, 0.125, 0.5368, 0.1618, 0.5, 0.8382, 0.5368, 0.8382, 0.5, 0.875, 0.5368, 0.3382, 0.7132, 0.375, 0.7132, 0.3382, 0.75, 0.6618, 0.7132, 0.6618, 0.75, 0.625, 0.7132, 0.3382, 0.5368, 0.3382, 0.5, 0.375, 0.5368, 0.6618, 0.5368, 0.625, 0.5368, 0.6618, 0.5, 0.1618, 0.5368, 0.1618, 0.7132, 0.125, 0.7132, 0.125, 0.5368, 0.4118, 0.9632, 0.5882, 0.9632, 0.5882, 1.0, 0.4118, 1.0, 0.8382, 0.7132, 0.8382, 0.5368, 0.875, 0.5368, 0.875, 0.7132, 0.5882, 0.2868, 0.4118, 0.2868, 0.4118, 0.2132, 0.5882, 0.2132, 0.3382, 0.5368, 0.1618, 0.5368, 0.1618, 0.5, 0.3382, 0.5, 0.8382, 0.5368, 0.6618, 0.5368, 0.6618, 0.5, 0.8382, 0.5, 0.5882, 0.5368, 0.4118, 0.5368, 0.4118, 0.4632, 0.5882, 0.4632, 0.3382, 0.7132, 0.3382, 0.5368, 0.4118, 0.5368, 0.4118, 0.7132, 0.6618, 0.5368, 0.6618, 0.7132, 0.5882, 0.7132, 0.5882, 0.5368, 0.5882, 0.7868, 0.4118, 0.7868, 0.4118, 0.7132, 0.5882, 0.7132, 0.1618, 0.7132, 0.3382, 0.7132, 0.3382, 0.75, 0.1618, 0.75, 0.6618, 0.7132, 0.8382, 0.7132, 0.8382, 0.75, 0.6618, 0.75, 0.1618, 0.5368, 0.3382, 0.5368, 0.3382, 0.7132, 0.1618, 0.7132, 0.4118, 0.7868, 0.5882, 0.7868, 0.5882, 0.9632, 0.4118, 0.9632, 0.4118, 0.5368, 0.5882, 0.5368, 0.5882, 0.7132, 0.4118, 0.7132, 0.6618, 0.5368, 0.8382, 0.5368, 0.8382, 0.7132, 0.6618, 0.7132, 0.4118, 0.03676, 0.5882, 0.03676, 0.5882, 0.2132, 0.4118, 0.2132, 0.4118, 0.2868, 0.5882, 0.2868, 0.5882, 0.4632, 0.4118, 0.4632, 0.1618, 0.7132, 0.1618, 0.75, 0.125, 0.7132, 0.5882, 0.9632, 0.625, 0.9632, 0.5882, 1.0, 0.1618, 0.5368, 0.125, 0.5368, 0.1618, 0.5, 0.8382, 0.5368, 0.8382, 0.5, 0.875, 0.5368, 0.3382, 0.7132, 0.375, 0.7132, 0.3382, 0.75, 0.6618, 0.7132, 0.6618, 0.75, 0.625, 0.7132, 0.3382, 0.5368, 0.3382, 0.5, 0.375, 0.5368, 0.6618, 0.5368, 0.625, 0.5368, 0.6618, 0.5, 0.1618, 0.5368, 0.1618, 0.7132, 0.125, 0.7132, 0.125, 0.5368, 0.4118, 0.9632, 0.5882, 0.9632, 0.5882, 1.0, 0.4118, 1.0, 0.8382, 0.7132, 0.8382, 0.5368, 0.875, 0.5368, 0.875, 0.7132, 0.5882, 0.2868, 0.4118, 0.2868, 0.4118, 0.2132, 0.5882, 0.2132, 0.3382, 0.5368, 0.1618, 0.5368, 0.1618, 0.5, 0.3382, 0.5, 0.8382, 0.5368, 0.6618, 0.5368, 0.6618, 0.5, 0.8382, 0.5, 0.5882, 0.5368, 0.4118, 0.5368, 0.4118, 0.4632, 0.5882, 0.4632, 0.3382, 0.7132, 0.3382, 0.5368, 0.4118, 0.5368, 0.4118, 0.7132, 0.6618, 0.5368, 0.6618, 0.7132, 0.5882, 0.7132, 0.5882, 0.5368, 0.5882, 0.7868, 0.4118, 0.7868, 0.4118, 0.7132, 0.5882, 0.7132, 0.1618, 0.7132, 0.3382, 0.7132, 0.3382, 0.75, 0.1618, 0.75, 0.6618, 0.7132, 0.8382, 0.7132, 0.8382, 0.75, 0.6618, 0.75, 0.1618, 0.5368, 0.3382, 0.5368, 0.3382, 0.7132, 0.1618, 0.7132, 0.4118, 0.7868, 0.4118, 0.9632, 0.5882, 0.9632, 0.5882, 0.7868, 0.4118, 0.5368, 0.4118, 0.7132, 0.5882, 0.7132, 0.5882, 0.5368, 0.6618, 0.5368, 0.6618, 0.7132, 0.8382, 0.7132, 0.8382, 0.5368, 0.4118, 0.03676, 0.4118, 0.2132, 0.5882, 0.2132, 0.5882, 0.03676, 0.4118, 0.2868, 0.4118, 0.4632, 0.5882, 0.4632, 0.5882, 0.2868, 0.1618, 0.7132, 0.125, 0.7132, 0.1618, 0.75, 0.5882, 0.9632, 0.5882, 1.0, 0.625, 0.9632, 0.1618, 0.5368, 0.1618, 0.5, 0.125, 0.5368, 0.8382, 0.5368, 0.875, 0.5368, 0.8382, 0.5, 0.3382, 0.7132, 0.3382, 0.75, 0.375, 0.7132, 0.6618, 0.7132, 0.625, 0.7132, 0.6618, 0.75, 0.3382, 0.5368, 0.375, 0.5368, 0.3382, 0.5, 0.6618, 0.5368, 0.6618, 0.5, 0.625, 0.5368, 0.1618, 0.5368, 0.125, 0.5368, 0.125, 0.7132, 0.1618, 0.7132, 0.4118, 0.9632, 0.4118, 1.0, 0.5882, 1.0, 0.5882, 0.9632, 0.8382, 0.7132, 0.875, 0.7132, 0.875, 0.5368, 0.8382, 0.5368, 0.5882, 0.2868, 0.5882, 0.2132, 0.4118, 0.2132, 0.4118, 0.2868, 0.3382, 0.5368, 0.3382, 0.5, 0.1618, 0.5, 0.1618, 0.5368, 0.8382, 0.5368, 0.8382, 0.5, 0.6618, 0.5, 0.6618, 0.5368, 0.5882, 0.5368, 0.5882, 0.4632, 0.4118, 0.4632, 0.4118, 0.5368, 0.3382, 0.7132, 0.4118, 0.7132, 0.4118, 0.5368, 0.3382, 0.5368, 0.6618, 0.5368, 0.5882, 0.5368, 0.5882, 0.7132, 0.6618, 0.7132, 0.5882, 0.7868, 0.5882, 0.7132, 0.4118, 0.7132, 0.4118, 0.7868, 0.1618, 0.7132, 0.1618, 0.75, 0.3382, 0.75, 0.3382, 0.7132, 0.6618, 0.7132, 0.6618, 0.75, 0.8382, 0.75, 0.8382, 0.7132, 0.1618, 0.5368, 0.1618, 0.7132, 0.3382, 0.7132, 0.3382, 0.5368])
me_cube_000.use_remesh_fix_poles = True
me_cube_000.use_remesh_preserve_attributes = False
me_cube_000.use_mirror_vertex_groups = False
me_cube_000.update()
me_cube_003 = bpy.data.meshes.new('Cube.003')
me_cube_003.from_pydata([(-0.7841, -1.801, -1.111), (-0.7841, -2.128, -0.7841), (-1.111, -1.801, -0.7841), (-0.7841, -2.128, 0.7841), (-0.7841, -1.801, 1.111), (-1.111, -1.801, 0.7841), (-0.7841, -0.2332, -1.111), (-1.111, -0.2332, -0.7841), (-0.7841, 0.09352, -0.7841), (-0.7841, -0.2332, 1.111), (-0.7841, 0.09352, 0.7841), (-1.111, -0.2332, 0.7841), (0.7841, -1.801, -1.111), (1.111, -1.801, -0.7841), (0.7841, -2.128, -0.7841), (0.7841, -1.801, 1.111), (0.7841, -2.128, 0.7841), (1.111, -1.801, 0.7841), (0.7841, -0.2332, -1.111), (0.7841, 0.09352, -0.7841), (1.111, -0.2332, -0.7841), (0.7841, -0.2332, 1.111), (1.111, -0.2332, 0.7841), (0.7841, 0.09352, 0.7841), (0.7841, -1.801, -1.111), (0.7841, -2.128, -0.7841), (1.111, -1.801, -0.7841), (0.7841, -2.128, 0.7841), (0.7841, -1.801, 1.111), (1.111, -1.801, 0.7841), (0.7841, -0.2332, -1.111), (1.111, -0.2332, -0.7841), (0.7841, 0.09352, -0.7841), (0.7841, -0.2332, 1.111), (0.7841, 0.09352, 0.7841), (1.111, -0.2332, 0.7841), (-0.7841, -1.801, -1.111), (-1.111, -1.801, -0.7841), (-0.7841, -2.128, -0.7841), (-0.7841, -1.801, 1.111), (-0.7841, -2.128, 0.7841), (-1.111, -1.801, 0.7841), (-0.7841, -0.2332, -1.111), (-0.7841, 0.09352, -0.7841), (-1.111, -0.2332, -0.7841), (-0.7841, -0.2332, 1.111), (-1.111, -0.2332, 0.7841), (-0.7841, 0.09352, 0.7841), (0.7841, -1.801, -1.111), (0.7841, -2.128, -0.7841), (1.111, -1.801, -0.7841), (0.7841, -2.128, 0.7841), (0.7841, -1.801, 1.111), (1.111, -1.801, 0.7841), (0.7841, -0.2332, -1.111), (1.111, -0.2332, -0.7841), (0.7841, 0.09352, -0.7841), (0.7841, -0.2332, 1.111), (0.7841, 0.09352, 0.7841), (1.111, -0.2332, 0.7841), (-0.7841, -1.801, -1.111), (-1.111, -1.801, -0.7841), (-0.7841, -2.128, -0.7841), (-0.7841, -1.801, 1.111), (-0.7841, -2.128, 0.7841), (-1.111, -1.801, 0.7841), (-0.7841, -0.2332, -1.111), (-0.7841, 0.09352, -0.7841), (-1.111, -0.2332, -0.7841), (-0.7841, -0.2332, 1.111), (-1.111, -0.2332, 0.7841), (-0.7841, 0.09352, 0.7841), (-0.7841, -1.801, -1.111), (-0.7841, -2.128, -0.7841), (-1.111, -1.801, -0.7841), (-0.7841, -2.128, 0.7841), (-0.7841, -1.801, 1.111), (-1.111, -1.801, 0.7841), (-0.7841, -0.2332, -1.111), (-1.111, -0.2332, -0.7841), (-0.7841, 0.09352, -0.7841), (-0.7841, -0.2332, 1.111), (-0.7841, 0.09352, 0.7841), (-1.111, -0.2332, 0.7841), (0.7841, -1.801, -1.111), (1.111, -1.801, -0.7841), (0.7841, -2.128, -0.7841), (0.7841, -1.801, 1.111), (0.7841, -2.128, 0.7841), (1.111, -1.801, 0.7841), (0.7841, -0.2332, -1.111), (0.7841, 0.09352, -0.7841), (1.111, -0.2332, -0.7841), (0.7841, -0.2332, 1.111), (1.111, -0.2332, 0.7841), (0.7841, 0.09352, 0.7841), (0.7841, -1.801, -1.111), (0.7841, -2.128, -0.7841), (1.111, -1.801, -0.7841), (0.7841, -2.128, 0.7841), (0.7841, -1.801, 1.111), (1.111, -1.801, 0.7841), (0.7841, -0.2332, -1.111), (1.111, -0.2332, -0.7841), (0.7841, 0.09352, -0.7841), (0.7841, -0.2332, 1.111), (0.7841, 0.09352, 0.7841), (1.111, -0.2332, 0.7841), (-0.7841, -1.801, -1.111), (-1.111, -1.801, -0.7841), (-0.7841, -2.128, -0.7841), (-0.7841, -1.801, 1.111), (-0.7841, -2.128, 0.7841), (-1.111, -1.801, 0.7841), (-0.7841, -0.2332, -1.111), (-0.7841, 0.09352, -0.7841), (-1.111, -0.2332, -0.7841), (-0.7841, -0.2332, 1.111), (-1.111, -0.2332, 0.7841), (-0.7841, 0.09352, 0.7841), (-0.7841, -1.801, -1.111), (-0.7841, -2.128, -0.7841), (-1.111, -1.801, -0.7841), (-0.7841, -2.128, 0.7841), (-0.7841, -1.801, 1.111), (-1.111, -1.801, 0.7841), (-0.7841, -0.2332, -1.111), (-1.111, -0.2332, -0.7841), (-0.7841, 0.09352, -0.7841), (-0.7841, -0.2332, 1.111), (-0.7841, 0.09352, 0.7841), (-1.111, -0.2332, 0.7841), (0.7841, -1.801, -1.111), (1.111, -1.801, -0.7841), (0.7841, -2.128, -0.7841), (0.7841, -1.801, 1.111), (0.7841, -2.128, 0.7841), (1.111, -1.801, 0.7841), (0.7841, -0.2332, -1.111), (0.7841, 0.09352, -0.7841), (1.111, -0.2332, -0.7841), (0.7841, -0.2332, 1.111), (1.111, -0.2332, 0.7841), (0.7841, 0.09352, 0.7841), (-0.7841, -1.801, -1.111), (-0.7841, -2.128, -0.7841), (-1.111, -1.801, -0.7841), (-0.7841, -2.128, 0.7841), (-0.7841, -1.801, 1.111), (-1.111, -1.801, 0.7841), (-0.7841, -0.2332, -1.111), (-1.111, -0.2332, -0.7841), (-0.7841, 0.09352, -0.7841), (-0.7841, -0.2332, 1.111), (-0.7841, 0.09352, 0.7841), (-1.111, -0.2332, 0.7841), (0.7841, -1.801, -1.111), (1.111, -1.801, -0.7841), (0.7841, -2.128, -0.7841), (0.7841, -1.801, 1.111), (0.7841, -2.128, 0.7841), (1.111, -1.801, 0.7841), (0.7841, -0.2332, -1.111), (0.7841, 0.09352, -0.7841), (1.111, -0.2332, -0.7841), (0.7841, -0.2332, 1.111), (1.111, -0.2332, 0.7841), (0.7841, 0.09352, 0.7841), (0.7841, -1.801, -1.111), (0.7841, -2.128, -0.7841), (1.111, -1.801, -0.7841), (0.7841, -2.128, 0.7841), (0.7841, -1.801, 1.111), (1.111, -1.801, 0.7841), (0.7841, -0.2332, -1.111), (1.111, -0.2332, -0.7841), (0.7841, 0.09352, -0.7841), (0.7841, -0.2332, 1.111), (0.7841, 0.09352, 0.7841), (1.111, -0.2332, 0.7841), (-0.7841, -1.801, -1.111), (-1.111, -1.801, -0.7841), (-0.7841, -2.128, -0.7841), (-0.7841, -1.801, 1.111), (-0.7841, -2.128, 0.7841), (-1.111, -1.801, 0.7841), (-0.7841, -0.2332, -1.111), (-0.7841, 0.09352, -0.7841), (-1.111, -0.2332, -0.7841), (-0.7841, -0.2332, 1.111), (-1.111, -0.2332, 0.7841), (-0.7841, 0.09352, 0.7841)], [], [(14, 16, 3, 1), (20, 22, 17, 13), (21, 9, 4, 15), (2, 5, 11, 7), (8, 10, 23, 19), (0, 1, 2), (3, 4, 5), (6, 7, 8), (9, 10, 11), (12, 13, 14), (15, 16, 17), (18, 19, 20), (21, 22, 23), (6, 0, 2, 7), (1, 3, 5, 2), (4, 9, 11, 5), (10, 8, 7, 11), (18, 6, 8, 19), (9, 21, 23, 10), (22, 20, 19, 23), (12, 18, 20, 13), (21, 15, 17, 22), (16, 14, 13, 17), (0, 12, 14, 1), (15, 4, 3, 16), (6, 18, 12, 0), (38, 25, 27, 40), (44, 37, 41, 46), (45, 39, 28, 33), (26, 31, 35, 29), (32, 43, 47, 34), (24, 26, 25), (27, 29, 28), (30, 32, 31), (33, 35, 34), (36, 38, 37), (39, 41, 40), (42, 44, 43), (45, 47, 46), (30, 31, 26, 24), (25, 26, 29, 27), (28, 29, 35, 33), (34, 35, 31, 32), (42, 43, 32, 30), (33, 34, 47, 45), (46, 47, 43, 44), (36, 37, 44, 42), (45, 46, 41, 39), (40, 41, 37, 38), (24, 25, 38, 36), (39, 40, 27, 28), (30, 24, 36, 42), (62, 49, 51, 64), (68, 61, 65, 70), (69, 63, 52, 57), (50, 55, 59, 53), (56, 67, 71, 58), (48, 50, 49), (51, 53, 52), (54, 56, 55), (57, 59, 58), (60, 62, 61), (63, 65, 64), (66, 68, 67), (69, 71, 70), (54, 55, 50, 48), (49, 50, 53, 51), (52, 53, 59, 57), (58, 59, 55, 56), (66, 67, 56, 54), (57, 58, 71, 69), (70, 71, 67, 68), (60, 61, 68, 66), (69, 70, 65, 63), (64, 65, 61, 62), (48, 49, 62, 60), (63, 64, 51, 52), (54, 48, 60, 66), (86, 88, 75, 73), (92, 94, 89, 85), (93, 81, 76, 87), (74, 77, 83, 79), (80, 82, 95, 91), (72, 73, 74), (75, 76, 77), (78, 79, 80), (81, 82, 83), (84, 85, 86), (87, 88, 89), (90, 91, 92), (93, 94, 95), (78, 72, 74, 79), (73, 75, 77, 74), (76, 81, 83, 77), (82, 80, 79, 83), (90, 78, 80, 91), (81, 93, 95, 82), (94, 92, 91, 95), (84, 90, 92, 85), (93, 87, 89, 94), (88, 86, 85, 89), (72, 84, 86, 73), (87, 76, 75, 88), (78, 90, 84, 72), (110, 97, 99, 112), (116, 109, 113, 118), (117, 111, 100, 105), (98, 103, 107, 101), (104, 115, 119, 106), (96, 98, 97), (99, 101, 100), (102, 104, 103), (105, 107, 106), (108, 110, 109), (111, 113, 112), (114, 116, 115), (117, 119, 118), (102, 103, 98, 96), (97, 98, 101, 99), (100, 101, 107, 105), (106, 107, 103, 104), (114, 115, 104, 102), (105, 106, 119, 117), (118, 119, 115, 116), (108, 109, 116, 114), (117, 118, 113, 111), (112, 113, 109, 110), (96, 97, 110, 108), (111, 112, 99, 100), (102, 96, 108, 114), (134, 136, 123, 121), (140, 142, 137, 133), (141, 129, 124, 135), (122, 125, 131, 127), (128, 130, 143, 139), (120, 121, 122), (123, 124, 125), (126, 127, 128), (129, 130, 131), (132, 133, 134), (135, 136, 137), (138, 139, 140), (141, 142, 143), (126, 120, 122, 127), (121, 123, 125, 122), (124, 129, 131, 125), (130, 128, 127, 131), (138, 126, 128, 139), (129, 141, 143, 130), (142, 140, 139, 143), (132, 138, 140, 133), (141, 135, 137, 142), (136, 134, 133, 137), (120, 132, 134, 121), (135, 124, 123, 136), (126, 138, 132, 120), (158, 160, 147, 145), (164, 166, 161, 157), (165, 153, 148, 159), (146, 149, 155, 151), (152, 154, 167, 163), (144, 145, 146), (147, 148, 149), (150, 151, 152), (153, 154, 155), (156, 157, 158), (159, 160, 161), (162, 163, 164), (165, 166, 167), (150, 144, 146, 151), (145, 147, 149, 146), (148, 153, 155, 149), (154, 152, 151, 155), (162, 150, 152, 163), (153, 165, 167, 154), (166, 164, 163, 167), (156, 162, 164, 157), (165, 159, 161, 166), (160, 158, 157, 161), (144, 156, 158, 145), (159, 148, 147, 160), (150, 162, 156, 144), (182, 169, 171, 184), (188, 181, 185, 190), (189, 183, 172, 177), (170, 175, 179, 173), (176, 187, 191, 178), (168, 170, 169), (171, 173, 172), (174, 176, 175), (177, 179, 178), (180, 182, 181), (183, 185, 184), (186, 188, 187), (189, 191, 190), (174, 175, 170, 168), (169, 170, 173, 171), (172, 173, 179, 177), (178, 179, 175, 176), (186, 187, 176, 174), (177, 178, 191, 189), (190, 191, 187, 188), (180, 181, 188, 186), (189, 190, 185, 183), (184, 185, 181, 182), (168, 169, 182, 180), (183, 184, 171, 172), (174, 168, 180, 186)])
_uv = me_cube_003.uv_layers.new(name='UVMap')
_uv.uv.foreach_set('vector', [0.4118, 0.7868, 0.5882, 0.7868, 0.5882, 0.9632, 0.4118, 0.9632, 0.4118, 0.5368, 0.5882, 0.5368, 0.5882, 0.7132, 0.4118, 0.7132, 0.6618, 0.5368, 0.8382, 0.5368, 0.8382, 0.7132, 0.6618, 0.7132, 0.4118, 0.03676, 0.5882, 0.03676, 0.5882, 0.2132, 0.4118, 0.2132, 0.4118, 0.2868, 0.5882, 0.2868, 0.5882, 0.4632, 0.4118, 0.4632, 0.1618, 0.7132, 0.1618, 0.75, 0.125, 0.7132, 0.5882, 0.9632, 0.625, 0.9632, 0.5882, 1.0, 0.1618, 0.5368, 0.125, 0.5368, 0.1618, 0.5, 0.8382, 0.5368, 0.8382, 0.5, 0.875, 0.5368, 0.3382, 0.7132, 0.375, 0.7132, 0.3382, 0.75, 0.6618, 0.7132, 0.6618, 0.75, 0.625, 0.7132, 0.3382, 0.5368, 0.3382, 0.5, 0.375, 0.5368, 0.6618, 0.5368, 0.625, 0.5368, 0.6618, 0.5, 0.1618, 0.5368, 0.1618, 0.7132, 0.125, 0.7132, 0.125, 0.5368, 0.4118, 0.9632, 0.5882, 0.9632, 0.5882, 1.0, 0.4118, 1.0, 0.8382, 0.7132, 0.8382, 0.5368, 0.875, 0.5368, 0.875, 0.7132, 0.5882, 0.2868, 0.4118, 0.2868, 0.4118, 0.2132, 0.5882, 0.2132, 0.3382, 0.5368, 0.1618, 0.5368, 0.1618, 0.5, 0.3382, 0.5, 0.8382, 0.5368, 0.6618, 0.5368, 0.6618, 0.5, 0.8382, 0.5, 0.5882, 0.5368, 0.4118, 0.5368, 0.4118, 0.4632, 0.5882, 0.4632, 0.3382, 0.7132, 0.3382, 0.5368, 0.4118, 0.5368, 0.4118, 0.7132, 0.6618, 0.5368, 0.6618, 0.7132, 0.5882, 0.7132, 0.5882, 0.5368, 0.5882, 0.7868, 0.4118, 0.7868, 0.4118, 0.7132, 0.5882, 0.7132, 0.1618, 0.7132, 0.3382, 0.7132, 0.3382, 0.75, 0.1618, 0.75, 0.6618, 0.7132, 0.8382, 0.7132, 0.8382, 0.75, 0.6618, 0.75, 0.1618, 0.5368, 0.3382, 0.5368, 0.3382, 0.7132, 0.1618, 0.7132, 0.4118, 0.7868, 0.4118, 0.9632, 0.5882, 0.9632, 0.5882, 0.7868, 0.4118, 0.5368, 0.4118, 0.7132, 0.5882, 0.7132, 0.5882, 0.5368, 0.6618, 0.5368, 0.6618, 0.7132, 0.8382, 0.7132, 0.8382, 0.5368, 0.4118, 0.03676, 0.4118, 0.2132, 0.5882, 0.2132, 0.5882, 0.03676, 0.4118, 0.2868, 0.4118, 0.4632, 0.5882, 0.4632, 0.5882, 0.2868, 0.1618, 0.7132, 0.125, 0.7132, 0.1618, 0.75, 0.5882, 0.9632, 0.5882, 1.0, 0.625, 0.9632, 0.1618, 0.5368, 0.1618, 0.5, 0.125, 0.5368, 0.8382, 0.5368, 0.875, 0.5368, 0.8382, 0.5, 0.3382, 0.7132, 0.3382, 0.75, 0.375, 0.7132, 0.6618, 0.7132, 0.625, 0.7132, 0.6618, 0.75, 0.3382, 0.5368, 0.375, 0.5368, 0.3382, 0.5, 0.6618, 0.5368, 0.6618, 0.5, 0.625, 0.5368, 0.1618, 0.5368, 0.125, 0.5368, 0.125, 0.7132, 0.1618, 0.7132, 0.4118, 0.9632, 0.4118, 1.0, 0.5882, 1.0, 0.5882, 0.9632, 0.8382, 0.7132, 0.875, 0.7132, 0.875, 0.5368, 0.8382, 0.5368, 0.5882, 0.2868, 0.5882, 0.2132, 0.4118, 0.2132, 0.4118, 0.2868, 0.3382, 0.5368, 0.3382, 0.5, 0.1618, 0.5, 0.1618, 0.5368, 0.8382, 0.5368, 0.8382, 0.5, 0.6618, 0.5, 0.6618, 0.5368, 0.5882, 0.5368, 0.5882, 0.4632, 0.4118, 0.4632, 0.4118, 0.5368, 0.3382, 0.7132, 0.4118, 0.7132, 0.4118, 0.5368, 0.3382, 0.5368, 0.6618, 0.5368, 0.5882, 0.5368, 0.5882, 0.7132, 0.6618, 0.7132, 0.5882, 0.7868, 0.5882, 0.7132, 0.4118, 0.7132, 0.4118, 0.7868, 0.1618, 0.7132, 0.1618, 0.75, 0.3382, 0.75, 0.3382, 0.7132, 0.6618, 0.7132, 0.6618, 0.75, 0.8382, 0.75, 0.8382, 0.7132, 0.1618, 0.5368, 0.1618, 0.7132, 0.3382, 0.7132, 0.3382, 0.5368, 0.4118, 0.7868, 0.4118, 0.9632, 0.5882, 0.9632, 0.5882, 0.7868, 0.4118, 0.5368, 0.4118, 0.7132, 0.5882, 0.7132, 0.5882, 0.5368, 0.6618, 0.5368, 0.6618, 0.7132, 0.8382, 0.7132, 0.8382, 0.5368, 0.4118, 0.03676, 0.4118, 0.2132, 0.5882, 0.2132, 0.5882, 0.03676, 0.4118, 0.2868, 0.4118, 0.4632, 0.5882, 0.4632, 0.5882, 0.2868, 0.1618, 0.7132, 0.125, 0.7132, 0.1618, 0.75, 0.5882, 0.9632, 0.5882, 1.0, 0.625, 0.9632, 0.1618, 0.5368, 0.1618, 0.5, 0.125, 0.5368, 0.8382, 0.5368, 0.875, 0.5368, 0.8382, 0.5, 0.3382, 0.7132, 0.3382, 0.75, 0.375, 0.7132, 0.6618, 0.7132, 0.625, 0.7132, 0.6618, 0.75, 0.3382, 0.5368, 0.375, 0.5368, 0.3382, 0.5, 0.6618, 0.5368, 0.6618, 0.5, 0.625, 0.5368, 0.1618, 0.5368, 0.125, 0.5368, 0.125, 0.7132, 0.1618, 0.7132, 0.4118, 0.9632, 0.4118, 1.0, 0.5882, 1.0, 0.5882, 0.9632, 0.8382, 0.7132, 0.875, 0.7132, 0.875, 0.5368, 0.8382, 0.5368, 0.5882, 0.2868, 0.5882, 0.2132, 0.4118, 0.2132, 0.4118, 0.2868, 0.3382, 0.5368, 0.3382, 0.5, 0.1618, 0.5, 0.1618, 0.5368, 0.8382, 0.5368, 0.8382, 0.5, 0.6618, 0.5, 0.6618, 0.5368, 0.5882, 0.5368, 0.5882, 0.4632, 0.4118, 0.4632, 0.4118, 0.5368, 0.3382, 0.7132, 0.4118, 0.7132, 0.4118, 0.5368, 0.3382, 0.5368, 0.6618, 0.5368, 0.5882, 0.5368, 0.5882, 0.7132, 0.6618, 0.7132, 0.5882, 0.7868, 0.5882, 0.7132, 0.4118, 0.7132, 0.4118, 0.7868, 0.1618, 0.7132, 0.1618, 0.75, 0.3382, 0.75, 0.3382, 0.7132, 0.6618, 0.7132, 0.6618, 0.75, 0.8382, 0.75, 0.8382, 0.7132, 0.1618, 0.5368, 0.1618, 0.7132, 0.3382, 0.7132, 0.3382, 0.5368, 0.4118, 0.7868, 0.5882, 0.7868, 0.5882, 0.9632, 0.4118, 0.9632, 0.4118, 0.5368, 0.5882, 0.5368, 0.5882, 0.7132, 0.4118, 0.7132, 0.6618, 0.5368, 0.8382, 0.5368, 0.8382, 0.7132, 0.6618, 0.7132, 0.4118, 0.03676, 0.5882, 0.03676, 0.5882, 0.2132, 0.4118, 0.2132, 0.4118, 0.2868, 0.5882, 0.2868, 0.5882, 0.4632, 0.4118, 0.4632, 0.1618, 0.7132, 0.1618, 0.75, 0.125, 0.7132, 0.5882, 0.9632, 0.625, 0.9632, 0.5882, 1.0, 0.1618, 0.5368, 0.125, 0.5368, 0.1618, 0.5, 0.8382, 0.5368, 0.8382, 0.5, 0.875, 0.5368, 0.3382, 0.7132, 0.375, 0.7132, 0.3382, 0.75, 0.6618, 0.7132, 0.6618, 0.75, 0.625, 0.7132, 0.3382, 0.5368, 0.3382, 0.5, 0.375, 0.5368, 0.6618, 0.5368, 0.625, 0.5368, 0.6618, 0.5, 0.1618, 0.5368, 0.1618, 0.7132, 0.125, 0.7132, 0.125, 0.5368, 0.4118, 0.9632, 0.5882, 0.9632, 0.5882, 1.0, 0.4118, 1.0, 0.8382, 0.7132, 0.8382, 0.5368, 0.875, 0.5368, 0.875, 0.7132, 0.5882, 0.2868, 0.4118, 0.2868, 0.4118, 0.2132, 0.5882, 0.2132, 0.3382, 0.5368, 0.1618, 0.5368, 0.1618, 0.5, 0.3382, 0.5, 0.8382, 0.5368, 0.6618, 0.5368, 0.6618, 0.5, 0.8382, 0.5, 0.5882, 0.5368, 0.4118, 0.5368, 0.4118, 0.4632, 0.5882, 0.4632, 0.3382, 0.7132, 0.3382, 0.5368, 0.4118, 0.5368, 0.4118, 0.7132, 0.6618, 0.5368, 0.6618, 0.7132, 0.5882, 0.7132, 0.5882, 0.5368, 0.5882, 0.7868, 0.4118, 0.7868, 0.4118, 0.7132, 0.5882, 0.7132, 0.1618, 0.7132, 0.3382, 0.7132, 0.3382, 0.75, 0.1618, 0.75, 0.6618, 0.7132, 0.8382, 0.7132, 0.8382, 0.75, 0.6618, 0.75, 0.1618, 0.5368, 0.3382, 0.5368, 0.3382, 0.7132, 0.1618, 0.7132, 0.4118, 0.7868, 0.4118, 0.9632, 0.5882, 0.9632, 0.5882, 0.7868, 0.4118, 0.5368, 0.4118, 0.7132, 0.5882, 0.7132, 0.5882, 0.5368, 0.6618, 0.5368, 0.6618, 0.7132, 0.8382, 0.7132, 0.8382, 0.5368, 0.4118, 0.03676, 0.4118, 0.2132, 0.5882, 0.2132, 0.5882, 0.03676, 0.4118, 0.2868, 0.4118, 0.4632, 0.5882, 0.4632, 0.5882, 0.2868, 0.1618, 0.7132, 0.125, 0.7132, 0.1618, 0.75, 0.5882, 0.9632, 0.5882, 1.0, 0.625, 0.9632, 0.1618, 0.5368, 0.1618, 0.5, 0.125, 0.5368, 0.8382, 0.5368, 0.875, 0.5368, 0.8382, 0.5, 0.3382, 0.7132, 0.3382, 0.75, 0.375, 0.7132, 0.6618, 0.7132, 0.625, 0.7132, 0.6618, 0.75, 0.3382, 0.5368, 0.375, 0.5368, 0.3382, 0.5, 0.6618, 0.5368, 0.6618, 0.5, 0.625, 0.5368, 0.1618, 0.5368, 0.125, 0.5368, 0.125, 0.7132, 0.1618, 0.7132, 0.4118, 0.9632, 0.4118, 1.0, 0.5882, 1.0, 0.5882, 0.9632, 0.8382, 0.7132, 0.875, 0.7132, 0.875, 0.5368, 0.8382, 0.5368, 0.5882, 0.2868, 0.5882, 0.2132, 0.4118, 0.2132, 0.4118, 0.2868, 0.3382, 0.5368, 0.3382, 0.5, 0.1618, 0.5, 0.1618, 0.5368, 0.8382, 0.5368, 0.8382, 0.5, 0.6618, 0.5, 0.6618, 0.5368, 0.5882, 0.5368, 0.5882, 0.4632, 0.4118, 0.4632, 0.4118, 0.5368, 0.3382, 0.7132, 0.4118, 0.7132, 0.4118, 0.5368, 0.3382, 0.5368, 0.6618, 0.5368, 0.5882, 0.5368, 0.5882, 0.7132, 0.6618, 0.7132, 0.5882, 0.7868, 0.5882, 0.7132, 0.4118, 0.7132, 0.4118, 0.7868, 0.1618, 0.7132, 0.1618, 0.75, 0.3382, 0.75, 0.3382, 0.7132, 0.6618, 0.7132, 0.6618, 0.75, 0.8382, 0.75, 0.8382, 0.7132, 0.1618, 0.5368, 0.1618, 0.7132, 0.3382, 0.7132, 0.3382, 0.5368, 0.4118, 0.7868, 0.5882, 0.7868, 0.5882, 0.9632, 0.4118, 0.9632, 0.4118, 0.5368, 0.5882, 0.5368, 0.5882, 0.7132, 0.4118, 0.7132, 0.6618, 0.5368, 0.8382, 0.5368, 0.8382, 0.7132, 0.6618, 0.7132, 0.4118, 0.03676, 0.5882, 0.03676, 0.5882, 0.2132, 0.4118, 0.2132, 0.4118, 0.2868, 0.5882, 0.2868, 0.5882, 0.4632, 0.4118, 0.4632, 0.1618, 0.7132, 0.1618, 0.75, 0.125, 0.7132, 0.5882, 0.9632, 0.625, 0.9632, 0.5882, 1.0, 0.1618, 0.5368, 0.125, 0.5368, 0.1618, 0.5, 0.8382, 0.5368, 0.8382, 0.5, 0.875, 0.5368, 0.3382, 0.7132, 0.375, 0.7132, 0.3382, 0.75, 0.6618, 0.7132, 0.6618, 0.75, 0.625, 0.7132, 0.3382, 0.5368, 0.3382, 0.5, 0.375, 0.5368, 0.6618, 0.5368, 0.625, 0.5368, 0.6618, 0.5, 0.1618, 0.5368, 0.1618, 0.7132, 0.125, 0.7132, 0.125, 0.5368, 0.4118, 0.9632, 0.5882, 0.9632, 0.5882, 1.0, 0.4118, 1.0, 0.8382, 0.7132, 0.8382, 0.5368, 0.875, 0.5368, 0.875, 0.7132, 0.5882, 0.2868, 0.4118, 0.2868, 0.4118, 0.2132, 0.5882, 0.2132, 0.3382, 0.5368, 0.1618, 0.5368, 0.1618, 0.5, 0.3382, 0.5, 0.8382, 0.5368, 0.6618, 0.5368, 0.6618, 0.5, 0.8382, 0.5, 0.5882, 0.5368, 0.4118, 0.5368, 0.4118, 0.4632, 0.5882, 0.4632, 0.3382, 0.7132, 0.3382, 0.5368, 0.4118, 0.5368, 0.4118, 0.7132, 0.6618, 0.5368, 0.6618, 0.7132, 0.5882, 0.7132, 0.5882, 0.5368, 0.5882, 0.7868, 0.4118, 0.7868, 0.4118, 0.7132, 0.5882, 0.7132, 0.1618, 0.7132, 0.3382, 0.7132, 0.3382, 0.75, 0.1618, 0.75, 0.6618, 0.7132, 0.8382, 0.7132, 0.8382, 0.75, 0.6618, 0.75, 0.1618, 0.5368, 0.3382, 0.5368, 0.3382, 0.7132, 0.1618, 0.7132, 0.4118, 0.7868, 0.5882, 0.7868, 0.5882, 0.9632, 0.4118, 0.9632, 0.4118, 0.5368, 0.5882, 0.5368, 0.5882, 0.7132, 0.4118, 0.7132, 0.6618, 0.5368, 0.8382, 0.5368, 0.8382, 0.7132, 0.6618, 0.7132, 0.4118, 0.03676, 0.5882, 0.03676, 0.5882, 0.2132, 0.4118, 0.2132, 0.4118, 0.2868, 0.5882, 0.2868, 0.5882, 0.4632, 0.4118, 0.4632, 0.1618, 0.7132, 0.1618, 0.75, 0.125, 0.7132, 0.5882, 0.9632, 0.625, 0.9632, 0.5882, 1.0, 0.1618, 0.5368, 0.125, 0.5368, 0.1618, 0.5, 0.8382, 0.5368, 0.8382, 0.5, 0.875, 0.5368, 0.3382, 0.7132, 0.375, 0.7132, 0.3382, 0.75, 0.6618, 0.7132, 0.6618, 0.75, 0.625, 0.7132, 0.3382, 0.5368, 0.3382, 0.5, 0.375, 0.5368, 0.6618, 0.5368, 0.625, 0.5368, 0.6618, 0.5, 0.1618, 0.5368, 0.1618, 0.7132, 0.125, 0.7132, 0.125, 0.5368, 0.4118, 0.9632, 0.5882, 0.9632, 0.5882, 1.0, 0.4118, 1.0, 0.8382, 0.7132, 0.8382, 0.5368, 0.875, 0.5368, 0.875, 0.7132, 0.5882, 0.2868, 0.4118, 0.2868, 0.4118, 0.2132, 0.5882, 0.2132, 0.3382, 0.5368, 0.1618, 0.5368, 0.1618, 0.5, 0.3382, 0.5, 0.8382, 0.5368, 0.6618, 0.5368, 0.6618, 0.5, 0.8382, 0.5, 0.5882, 0.5368, 0.4118, 0.5368, 0.4118, 0.4632, 0.5882, 0.4632, 0.3382, 0.7132, 0.3382, 0.5368, 0.4118, 0.5368, 0.4118, 0.7132, 0.6618, 0.5368, 0.6618, 0.7132, 0.5882, 0.7132, 0.5882, 0.5368, 0.5882, 0.7868, 0.4118, 0.7868, 0.4118, 0.7132, 0.5882, 0.7132, 0.1618, 0.7132, 0.3382, 0.7132, 0.3382, 0.75, 0.1618, 0.75, 0.6618, 0.7132, 0.8382, 0.7132, 0.8382, 0.75, 0.6618, 0.75, 0.1618, 0.5368, 0.3382, 0.5368, 0.3382, 0.7132, 0.1618, 0.7132, 0.4118, 0.7868, 0.4118, 0.9632, 0.5882, 0.9632, 0.5882, 0.7868, 0.4118, 0.5368, 0.4118, 0.7132, 0.5882, 0.7132, 0.5882, 0.5368, 0.6618, 0.5368, 0.6618, 0.7132, 0.8382, 0.7132, 0.8382, 0.5368, 0.4118, 0.03676, 0.4118, 0.2132, 0.5882, 0.2132, 0.5882, 0.03676, 0.4118, 0.2868, 0.4118, 0.4632, 0.5882, 0.4632, 0.5882, 0.2868, 0.1618, 0.7132, 0.125, 0.7132, 0.1618, 0.75, 0.5882, 0.9632, 0.5882, 1.0, 0.625, 0.9632, 0.1618, 0.5368, 0.1618, 0.5, 0.125, 0.5368, 0.8382, 0.5368, 0.875, 0.5368, 0.8382, 0.5, 0.3382, 0.7132, 0.3382, 0.75, 0.375, 0.7132, 0.6618, 0.7132, 0.625, 0.7132, 0.6618, 0.75, 0.3382, 0.5368, 0.375, 0.5368, 0.3382, 0.5, 0.6618, 0.5368, 0.6618, 0.5, 0.625, 0.5368, 0.1618, 0.5368, 0.125, 0.5368, 0.125, 0.7132, 0.1618, 0.7132, 0.4118, 0.9632, 0.4118, 1.0, 0.5882, 1.0, 0.5882, 0.9632, 0.8382, 0.7132, 0.875, 0.7132, 0.875, 0.5368, 0.8382, 0.5368, 0.5882, 0.2868, 0.5882, 0.2132, 0.4118, 0.2132, 0.4118, 0.2868, 0.3382, 0.5368, 0.3382, 0.5, 0.1618, 0.5, 0.1618, 0.5368, 0.8382, 0.5368, 0.8382, 0.5, 0.6618, 0.5, 0.6618, 0.5368, 0.5882, 0.5368, 0.5882, 0.4632, 0.4118, 0.4632, 0.4118, 0.5368, 0.3382, 0.7132, 0.4118, 0.7132, 0.4118, 0.5368, 0.3382, 0.5368, 0.6618, 0.5368, 0.5882, 0.5368, 0.5882, 0.7132, 0.6618, 0.7132, 0.5882, 0.7868, 0.5882, 0.7132, 0.4118, 0.7132, 0.4118, 0.7868, 0.1618, 0.7132, 0.1618, 0.75, 0.3382, 0.75, 0.3382, 0.7132, 0.6618, 0.7132, 0.6618, 0.75, 0.8382, 0.75, 0.8382, 0.7132, 0.1618, 0.5368, 0.1618, 0.7132, 0.3382, 0.7132, 0.3382, 0.5368])
me_cube_003.use_remesh_fix_poles = True
me_cube_003.use_remesh_preserve_attributes = False
me_cube_003.use_mirror_vertex_groups = False
me_cube_003.update()

# ---- objects
ob_cube = bpy.data.objects.new('Cube', me_cube_001)
ob_cube_001 = bpy.data.objects.new('Cube.001', me_cube_002)
ob_cube_002 = bpy.data.objects.new('Cube.002', me_cube_004)
ob_cube_003 = bpy.data.objects.new('Cube.003', me_cube_005)
ob_cube_004 = bpy.data.objects.new('Cube.004', me_cube_000)
ob_cube_005 = bpy.data.objects.new('Cube.005', me_cube_003)

# ---- transforms, parenting, visibility, modifiers, constraints
ob_cube.location = (0.0, 0.0, 0.0)
ob_cube.scale = (1.036, 1.0, 1.0)
ob_cube.lineart.crease_threshold = 0.0
_m = ob_cube.modifiers.new('Collision', 'COLLISION')
ob_cube_001.location = (0.0, -0.12, -2.213)
ob_cube_001.scale = (0.3546, 0.3546, 0.3546)
ob_cube_001.lineart.crease_threshold = 0.0
ob_cube_002.location = (0.0, 0.12, -2.213)
ob_cube_002.rotation_euler = (3.142, 0.0, 0.0)
ob_cube_002.scale = (0.3546, 0.3546, 0.3546)
ob_cube_002.lineart.crease_threshold = 0.0
ob_cube_003.location = (0.7381, 0.0, 2.705)
ob_cube_003.rotation_euler = (0.0, 0.5676, 0.0)
ob_cube_003.scale = (0.8341, 0.8341, 0.8341)
ob_cube_003.lineart.crease_threshold = 0.0
ob_cube_004.location = (1.908, -0.5964, 1.438)
ob_cube_004.scale = (0.2856, 0.2856, 0.2856)
ob_cube_004.lineart.crease_threshold = 0.0
ob_cube_005.location = (1.908, 0.5967, 1.438)
ob_cube_005.rotation_euler = (3.142, 0.0, 0.0)
ob_cube_005.scale = (0.2856, 0.2856, 0.2856)
ob_cube_005.lineart.crease_threshold = 0.0

# ---- collection membership
col_collection.objects.link(ob_cube)
col_collection.objects.link(ob_cube_001)
col_collection.objects.link(ob_cube_002)
col_collection.objects.link(ob_cube_003)
col_collection.objects.link(ob_cube_004)
col_collection.objects.link(ob_cube_005)

# ---- scene / render settings (as saved in the file)
scene.frame_start = 1; scene.frame_end = 250; scene.frame_set(42)
scene.render.engine = 'BLENDER_EEVEE_NEXT'
scene.cycles.use_denoising = False
scene.cycles.samples = 128
scene.cycles.sampling_pattern = 'TABULATED_SOBOL'
scene.cycles.use_adaptive_sampling = False
scene.cycles.use_light_tree = False
scene.view_settings.view_transform = 'Filmic'
bpy.context.view_layer.update()

# ---- added for rendering (the .blend has no active camera and no usable light): camera, sun
cam_auto = bpy.data.cameras.new('AutoCamera')
cam_auto.lens = 50.0
cam_auto.sensor_width = 36.0
cam_auto.clip_end = 1000.0
ob_auto_camera = bpy.data.objects.new('AutoCamera', cam_auto)
scene.collection.objects.link(ob_auto_camera)
ob_auto_camera.location = (7.5916, -8.06698, 5.9193)
ob_auto_camera.rotation_euler = (1.09748, -7.21219e-08, 0.694738)
scene.camera = ob_auto_camera
light_auto_sun = bpy.data.lights.new('AutoSun', 'SUN')
light_auto_sun.energy = 3.0
light_auto_sun.angle = 0.0523599
ob_auto_sun = bpy.data.objects.new('AutoSun', light_auto_sun)
scene.collection.objects.link(ob_auto_sun)
ob_auto_sun.rotation_euler = (0.872665, 0.174533, 0.523599)
bpy.context.view_layer.update()
